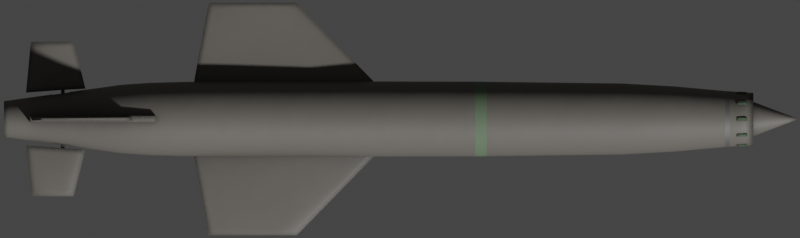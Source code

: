 # Source: p700.blend  (saved by Blender 2.93.20; exported with 4.5.12 LTS)
import bpy
from mathutils import Matrix  # noqa: F401  (used for matrix-valued properties, if any)

bpy.ops.wm.read_factory_settings(use_empty=True)
scene = bpy.context.scene
scene.name = 'Scene'

# ---- collections
col_collection = bpy.data.collections.new('Collection'); scene.collection.children.link(col_collection)

# ---- materials (node trees are filled in below, after node groups)
mat_main = bpy.data.materials.new('Main')
mat_main_stripe = bpy.data.materials.new('Main Stripe')
mat_main_metal_stripe = bpy.data.materials.new('Main Metal Stripe')

# ---- node groups
ng_mk48_shader = bpy.data.node_groups.new('Mk48 Shader', 'ShaderNodeTree')
_s = ng_mk48_shader.interface.new_socket(name='BSDF', in_out='OUTPUT', socket_type='NodeSocketShader')
_s = ng_mk48_shader.interface.new_socket(name='Color', in_out='INPUT', socket_type='NodeSocketColor')
_s.default_value = (0.2529, 0.2529, 0.2529, 1.0)
_s = ng_mk48_shader.interface.new_socket(name='Roughness', in_out='INPUT', socket_type='NodeSocketFloat')
_s.subtype = 'FACTOR'
_s.default_value = 0.5
_s.min_value = 0.0
_s.max_value = 1.0
_s = ng_mk48_shader.interface.new_socket(name='Metallic', in_out='INPUT', socket_type='NodeSocketFloat')
_s.subtype = 'FACTOR'
_s.default_value = 1.0
_s.min_value = 0.0
_s.max_value = 1.0
_N = ng_mk48_shader.nodes; _L = ng_mk48_shader.links
n0 = _N.new('NodeGroupOutput'); n0.name = 'Group Output'; n0.location = (421, 0)
n1 = _N.new('ShaderNodeBsdfPrincipled'); n1.name = 'Principled BSDF'; n1.location = (131, 46)
n1.distribution = 'GGX'
n1.subsurface_method = 'BURLEY'
n1.inputs[3].default_value = 1.45
n1.inputs[27].default_value = (0.0, 0.0, 0.0, 1.0)
n1.inputs[28].default_value = 1.0
n2 = _N.new('ShaderNodeAmbientOcclusion'); n2.name = 'Ambient Occlusion'; n2.location = (-85, 128)
n2.samples = 8
n3 = _N.new('ShaderNodeBevel'); n3.name = 'Bevel'; n3.location = (-265, -248)
n3.inputs[0].default_value = 0.1
n4 = _N.new('NodeGroupInput'); n4.name = 'Mk48 Shader'; n4.location = (-468, -27)
n5 = _N.new('ShaderNodeNewGeometry'); n5.name = 'Geometry'; n5.location = (-875, -245)
n6 = _N.new('ShaderNodeBump'); n6.name = 'Bump'; n6.location = (-470, -299)
n6.inputs[0].default_value = 0.01
n6.inputs[1].default_value = 1.0
n6.inputs[2].default_value = 1.0
n7 = _N.new('ShaderNodeTexNoise'); n7.name = 'Noise Texture'; n7.location = (-671, -234)
n7.inputs[2].default_value = 2.0
_L.new(n1.outputs[0], n0.inputs[0])
_L.new(n2.outputs[0], n1.inputs[0])
_L.new(n4.outputs[0], n2.inputs[0])
_L.new(n4.outputs[1], n1.inputs[2])
_L.new(n4.outputs[2], n1.inputs[1])
_L.new(n3.outputs[0], n2.inputs[2])
_L.new(n5.outputs[0], n7.inputs[0])
_L.new(n7.outputs[0], n6.inputs[3])
_L.new(n6.outputs[0], n3.inputs[1])
_L.new(n3.outputs[0], n1.inputs[5])
n0.is_active_output = True
ng_auto_smooth = bpy.data.node_groups.new('Auto Smooth', 'GeometryNodeTree')
_s = ng_auto_smooth.interface.new_socket(name='Geometry', in_out='OUTPUT', socket_type='NodeSocketGeometry')
_s = ng_auto_smooth.interface.new_socket(name='Geometry', in_out='INPUT', socket_type='NodeSocketGeometry')
_s = ng_auto_smooth.interface.new_socket(name='Angle', in_out='INPUT', socket_type='NodeSocketFloat')
_s.subtype = 'ANGLE'
_s.min_value = 0.0
_s.max_value = 3.142
ng_auto_smooth.is_modifier = True
_N = ng_auto_smooth.nodes; _L = ng_auto_smooth.links
n0 = _N.new('NodeGroupOutput'); n0.name = 'Group Output'; n0.location = (480, -100)
n1 = _N.new('NodeGroupInput'); n1.name = 'Group Input'; n1.location = (-420, -300)
n2 = _N.new('NodeGroupInput'); n2.name = 'Group Input.001'; n2.location = (-60, -100)
n3 = _N.new('GeometryNodeSetShadeSmooth'); n3.name = 'Set Shade Smooth'; n3.location = (120, -100)
n3.domain = 'EDGE'
n4 = _N.new('GeometryNodeSetShadeSmooth'); n4.name = 'Set Shade Smooth.001'; n4.location = (300, -100)
n5 = _N.new('GeometryNodeInputMeshEdgeAngle'); n5.name = 'Edge Angle'; n5.location = (-420, -220)
n6 = _N.new('GeometryNodeInputEdgeSmooth'); n6.name = 'Is Edge Smooth'; n6.location = (-60, -160)
n7 = _N.new('GeometryNodeInputShadeSmooth'); n7.name = 'Is Face Smooth'; n7.location = (-240, -340)
n8 = _N.new('FunctionNodeBooleanMath'); n8.name = 'Boolean Math'; n8.location = (-60, -220)
n9 = _N.new('FunctionNodeCompare'); n9.name = 'Compare'; n9.location = (-240, -180)
n9.operation = 'LESS_EQUAL'
_L.new(n5.outputs[0], n9.inputs[0])
_L.new(n4.outputs[0], n0.inputs[0])
_L.new(n1.outputs[1], n9.inputs[1])
_L.new(n9.outputs[0], n8.inputs[0])
_L.new(n7.outputs[0], n8.inputs[1])
_L.new(n2.outputs[0], n3.inputs[0])
_L.new(n6.outputs[0], n3.inputs[1])
_L.new(n3.outputs[0], n4.inputs[0])
_L.new(n8.outputs[0], n3.inputs[2])
n0.is_active_output = True

# ---- material node trees
mat_main.use_nodes = True; mat_main.node_tree.nodes.clear()
_N = mat_main.node_tree.nodes; _L = mat_main.node_tree.links
n0 = _N.new('ShaderNodeOutputMaterial'); n0.name = 'Material Output'; n0.location = (300, 300)
n1 = _N.new('ShaderNodeGroup'); n1.name = 'Mk48 Shader'; n1.location = (95, 311)
n1.label = 'Mk48 Shader'
n1.node_tree = ng_mk48_shader
n1.inputs[0].default_value = (0.1359, 0.1273, 0.1127, 0.0)
n1.inputs[1].default_value = 0.6
n1.inputs[2].default_value = 0.0
_L.new(n1.outputs[0], n0.inputs[0])
n0.is_active_output = True
mat_main_stripe.use_nodes = True; mat_main_stripe.node_tree.nodes.clear()
_N = mat_main_stripe.node_tree.nodes; _L = mat_main_stripe.node_tree.links
n0 = _N.new('ShaderNodeOutputMaterial'); n0.name = 'Material Output'; n0.location = (300, 300)
n1 = _N.new('ShaderNodeGroup'); n1.name = 'Mk48 Shader'; n1.location = (95, 311)
n1.label = 'Mk48 Shader'
n1.node_tree = ng_mk48_shader
n1.inputs[0].default_value = (0.1204, 0.1789, 0.1084, 0.0)
n1.inputs[1].default_value = 0.7
n1.inputs[2].default_value = 0.0
_L.new(n1.outputs[0], n0.inputs[0])
n0.is_active_output = True
mat_main_metal_stripe.use_nodes = True; mat_main_metal_stripe.node_tree.nodes.clear()
_N = mat_main_metal_stripe.node_tree.nodes; _L = mat_main_metal_stripe.node_tree.links
n0 = _N.new('ShaderNodeOutputMaterial'); n0.name = 'Material Output'; n0.location = (300, 300)
n1 = _N.new('ShaderNodeGroup'); n1.name = 'Mk48 Shader'; n1.location = (95, 311)
n1.label = 'Mk48 Shader'
n1.node_tree = ng_mk48_shader
n1.inputs[0].default_value = (0.2019, 0.2019, 0.2019, 0.0)
n1.inputs[1].default_value = 0.7
n1.inputs[2].default_value = 0.8
_L.new(n1.outputs[0], n0.inputs[0])
n0.is_active_output = True

# ---- world
world_world = bpy.data.worlds.new('World'); scene.world = world_world
world_world.use_sun_shadow = False
world_world.sun_shadow_jitter_overblur = 0.0

# ---- cameras
cam_camera = bpy.data.cameras.new('Camera')
cam_camera.type = 'ORTHO'
cam_camera.clip_end = 100.0
cam_camera.ortho_scale = 10.1

# ---- meshes
me_cylinder = bpy.data.meshes.new('Cylinder')
me_cylinder.from_pydata([(1.216e-08, 0.2263, -5.0), (9.749e-10, 0.01162, 5.0), (0.04415, 0.2219, -5.0), (0.002267, 0.0114, 5.0), (0.08659, 0.2091, -5.0), (0.004447, 0.01074, 5.0), (0.1257, 0.1881, -5.0), (0.006456, 0.009663, 5.0), (0.16, 0.16, -5.0), (0.008217, 0.008217, 5.0), (0.1881, 0.1257, -5.0), (0.009662, 0.006456, 5.0), (0.2091, 0.08659, -5.0), (0.01074, 0.004447, 5.0), (0.2219, 0.04415, -5.0), (0.0114, 0.002267, 5.0), (0.2263, 8.153e-08, -5.0), (0.01162, 1.349e-07, 5.0), (0.2219, -0.04415, -5.0), (0.0114, -0.002267, 5.0), (0.2091, -0.08659, -5.0), (0.01074, -0.004447, 5.0), (0.1881, -0.1257, -5.0), (0.009662, -0.006456, 5.0), (0.16, -0.16, -5.0), (0.008217, -0.008217, 5.0), (0.1257, -0.1881, -5.0), (0.006456, -0.009662, 5.0), (0.08659, -0.2091, -5.0), (0.004447, -0.01074, 5.0), (0.04415, -0.2219, -5.0), (0.002267, -0.0114, 5.0), (-6.157e-08, -0.2263, -5.0), (-2.812e-09, -0.01162, 5.0), (-0.04415, -0.2219, -5.0), (-0.002267, -0.0114, 5.0), (-0.08659, -0.2091, -5.0), (-0.004447, -0.01074, 5.0), (-0.1257, -0.1881, -5.0), (-0.006456, -0.009662, 5.0), (-0.16, -0.16, -5.0), (-0.008217, -0.008217, 5.0), (-0.1881, -0.1257, -5.0), (-0.009662, -0.006456, 5.0), (-0.2091, -0.08659, -5.0), (-0.01074, -0.004447, 5.0), (-0.2219, -0.04415, -5.0), (-0.0114, -0.002267, 5.0), (-0.2263, 2.829e-07, -5.0), (-0.01162, 1.453e-07, 5.0), (-0.2219, 0.04415, -5.0), (-0.0114, 0.002267, 5.0), (-0.2091, 0.08659, -5.0), (-0.01074, 0.004447, 5.0), (-0.1881, 0.1257, -5.0), (-0.009662, 0.006456, 5.0), (-0.16, 0.16, -5.0), (-0.008217, 0.008217, 5.0), (-0.1257, 0.1881, -5.0), (-0.006456, 0.009663, 5.0), (-0.08659, 0.2091, -5.0), (-0.004447, 0.01074, 5.0), (-0.04414, 0.2219, -5.0), (-0.002267, 0.0114, 5.0), (-5.114e-09, 0.4721, 0.9515), (0.09211, 0.4631, 0.9515), (0.1807, 0.4362, 0.9515), (0.2623, 0.3926, 0.9515), (0.3338, 0.3338, 0.9515), (0.3926, 0.2623, 0.9515), (0.4362, 0.1807, 0.9515), (0.4631, 0.09211, 0.9515), (0.4721, 2.024e-08, 0.9515), (0.4631, -0.09211, 0.9515), (0.4362, -0.1807, 0.9515), (0.3926, -0.2623, 0.9515), (0.3338, -0.3338, 0.9515), (0.2623, -0.3926, 0.9515), (0.1807, -0.4362, 0.9515), (0.09211, -0.4631, 0.9515), (-1.59e-07, -0.4721, 0.9515), (-0.09211, -0.4631, 0.9515), (-0.1807, -0.4362, 0.9515), (-0.2623, -0.3926, 0.9515), (-0.3338, -0.3338, 0.9515), (-0.3926, -0.2623, 0.9515), (-0.4362, -0.1807, 0.9515), (-0.4631, -0.09211, 0.9515), (-0.4721, 4.405e-07, 0.9515), (-0.4631, 0.09211, 0.9515), (-0.4362, 0.1807, 0.9515), (-0.3926, 0.2623, 0.9515), (-0.3338, 0.3338, 0.9515), (-0.2623, 0.3926, 0.9515), (-0.1807, 0.4362, 0.9515), (-0.09211, 0.4631, 0.9515), (-1.391e-09, 0.4486, 2.807), (0.08751, 0.44, 2.807), (0.1717, 0.4144, 2.807), (0.2492, 0.373, 2.807), (0.3172, 0.3172, 2.807), (0.373, 0.2492, 2.807), (0.4144, 0.1717, 2.807), (0.44, 0.08751, 2.807), (0.4486, 2.622e-08, 2.807), (0.44, -0.08751, 2.807), (0.4144, -0.1717, 2.807), (0.373, -0.2492, 2.807), (0.3172, -0.3172, 2.807), (0.2492, -0.373, 2.807), (0.1717, -0.4144, 2.807), (0.08751, -0.44, 2.807), (-1.476e-07, -0.4486, 2.807), (-0.08752, -0.44, 2.807), (-0.1717, -0.4144, 2.807), (-0.2492, -0.373, 2.807), (-0.3172, -0.3172, 2.807), (-0.373, -0.2492, 2.807), (-0.4144, -0.1717, 2.807), (-0.44, -0.08751, 2.807), (-0.4486, 4.255e-07, 2.807), (-0.44, 0.08752, 2.807), (-0.4144, 0.1717, 2.807), (-0.373, 0.2492, 2.807), (-0.3172, 0.3172, 2.807), (-0.2492, 0.373, 2.807), (-0.1717, 0.4144, 2.807), (-0.08751, 0.44, 2.807), (6.545e-09, 0.354, 4.104), (0.06906, 0.3472, 4.104), (0.1355, 0.3271, 4.104), (0.1967, 0.2944, 4.104), (0.2503, 0.2503, 4.104), (0.2944, 0.1967, 4.104), (0.3271, 0.1355, 4.104), (0.3472, 0.06906, 4.104), (0.354, 5.027e-08, 4.104), (0.3472, -0.06906, 4.104), (0.3271, -0.1355, 4.104), (0.2944, -0.1967, 4.104), (0.2503, -0.2503, 4.104), (0.1967, -0.2944, 4.104), (0.1355, -0.3271, 4.104), (0.06906, -0.3472, 4.104), (-1.088e-07, -0.354, 4.104), (-0.06906, -0.3472, 4.104), (-0.1355, -0.3271, 4.104), (-0.1967, -0.2944, 4.104), (-0.2503, -0.2503, 4.104), (-0.2944, -0.1967, 4.104), (-0.3271, -0.1355, 4.104), (-0.3472, -0.06906, 4.104), (-0.354, 3.654e-07, 4.104), (-0.3472, 0.06907, 4.104), (-0.3271, 0.1355, 4.104), (-0.2944, 0.1967, 4.104), (-0.2503, 0.2503, 4.104), (-0.1967, 0.2944, 4.104), (-0.1355, 0.3271, 4.104), (-0.06906, 0.3472, 4.104), (4.242e-09, 0.2124, 4.474), (0.04144, 0.2083, 4.474), (0.08129, 0.1963, 4.474), (0.118, 0.1766, 4.474), (0.1502, 0.1502, 4.474), (0.1766, 0.118, 4.474), (0.1963, 0.08129, 4.474), (0.2083, 0.04144, 4.474), (0.2124, 8.528e-08, 4.474), (0.2083, -0.04144, 4.474), (0.1963, -0.08129, 4.474), (0.1766, -0.118, 4.474), (0.1502, -0.1502, 4.474), (0.118, -0.1766, 4.474), (0.08129, -0.1963, 4.474), (0.04144, -0.2083, 4.474), (-6.498e-08, -0.2124, 4.474), (-0.04144, -0.2083, 4.474), (-0.08129, -0.1963, 4.474), (-0.118, -0.1766, 4.474), (-0.1502, -0.1502, 4.474), (-0.1766, -0.118, 4.474), (-0.1963, -0.08129, 4.474), (-0.2083, -0.04144, 4.474), (-0.2124, 2.744e-07, 4.474), (-0.2083, 0.04144, 4.474), (-0.1963, 0.08129, 4.474), (-0.1766, 0.118, 4.474), (-0.1502, 0.1502, 4.474), (-0.118, 0.1766, 4.474), (-0.08129, 0.1963, 4.474), (-0.04144, 0.2083, 4.474), (0.06426, 0.323, 4.462), (0.126, 0.3043, 4.462), (0.183, 0.2739, 4.462), (0.2329, 0.2329, 4.462), (0.2739, 0.183, 4.462), (0.3043, 0.126, 4.462), (0.323, 0.06426, 4.462), (0.3294, 5.252e-08, 4.462), (0.323, -0.06426, 4.462), (0.3043, -0.126, 4.462), (0.2739, -0.183, 4.462), (0.2329, -0.2329, 4.462), (0.183, -0.2739, 4.462), (0.126, -0.3043, 4.462), (0.06426, -0.323, 4.462), (-1.097e-07, -0.3294, 4.462), (-0.06426, -0.323, 4.462), (-0.126, -0.3043, 4.462), (-0.183, -0.2739, 4.462), (-0.2329, -0.2329, 4.462), (-0.2739, -0.183, 4.462), (-0.3043, -0.126, 4.462), (-0.323, -0.06425, 4.462), (-0.3294, 3.457e-07, 4.462), (-0.323, 0.06426, 4.462), (-0.3043, 0.126, 4.462), (-0.2739, 0.183, 4.462), (-0.2329, 0.2329, 4.462), (-0.183, 0.2739, 4.462), (-0.126, 0.3043, 4.462), (-0.06425, 0.323, 4.462), (-2.35e-09, 0.3294, 4.462), (0.09311, 0.4681, -2.03), (0.1826, 0.4409, -2.03), (0.2651, 0.3968, -2.03), (0.3375, 0.3375, -2.03), (0.3968, 0.2651, -2.03), (0.4409, 0.1826, -2.03), (0.4681, 0.09311, -2.03), (0.4773, 1.962e-08, -2.03), (0.4681, -0.09311, -2.03), (0.4409, -0.1826, -2.03), (0.3968, -0.2651, -2.03), (0.3375, -0.3375, -2.03), (0.2651, -0.3968, -2.03), (0.1826, -0.4409, -2.03), (0.09311, -0.4681, -2.03), (-1.602e-07, -0.4773, -2.03), (-0.09311, -0.4681, -2.03), (-0.1826, -0.4409, -2.03), (-0.2651, -0.3968, -2.03), (-0.3375, -0.3375, -2.03), (-0.3968, -0.2651, -2.03), (-0.4409, -0.1826, -2.03), (-0.4681, -0.09311, -2.03), (-0.4773, 4.444e-07, -2.03), (-0.4681, 0.09311, -2.03), (-0.4409, 0.1826, -2.03), (-0.3968, 0.2651, -2.03), (-0.3375, 0.3375, -2.03), (-0.2651, 0.3968, -2.03), (-0.1826, 0.4409, -2.03), (-0.09311, 0.4681, -2.03), (-4.707e-09, 0.4773, -2.03), (0.08437, 0.4242, -3.515), (0.1655, 0.3996, -3.515), (0.2403, 0.3596, -3.515), (0.3058, 0.3058, -3.515), (0.3596, 0.2403, -3.515), (0.3996, 0.1655, -3.515), (0.4242, 0.08437, -3.515), (0.4325, 3.141e-08, -3.515), (0.4242, -0.08437, -3.515), (0.3996, -0.1655, -3.515), (0.3596, -0.2403, -3.515), (0.3058, -0.3058, -3.515), (0.2403, -0.3596, -3.515), (0.1655, -0.3996, -3.515), (0.08437, -0.4242, -3.515), (-1.445e-07, -0.4325, -3.515), (-0.08437, -0.4242, -3.515), (-0.1655, -0.3996, -3.515), (-0.2403, -0.3596, -3.515), (-0.3058, -0.3058, -3.515), (-0.3596, -0.2403, -3.515), (-0.3996, -0.1655, -3.515), (-0.4242, -0.08437, -3.515), (-0.4325, 4.164e-07, -3.515), (-0.4242, 0.08437, -3.515), (-0.3996, 0.1655, -3.515), (-0.3596, 0.2403, -3.515), (-0.3058, 0.3058, -3.515), (-0.2403, 0.3596, -3.515), (-0.1655, 0.3996, -3.515), (-0.08437, 0.4242, -3.515), (-3.528e-09, 0.4325, -3.515), (-4.896e-09, 0.4677, -2.772), (0.09125, 0.4588, -2.772), (0.179, 0.4321, -2.772), (0.2599, 0.3889, -2.772), (0.3307, 0.3307, -2.772), (0.3889, 0.2599, -2.772), (0.4321, 0.179, -2.772), (0.4588, 0.09125, -2.772), (0.4677, 2.252e-08, -2.772), (0.4588, -0.09125, -2.772), (0.4321, -0.179, -2.772), (0.3889, -0.2599, -2.772), (0.3307, -0.3307, -2.772), (0.2599, -0.3889, -2.772), (0.179, -0.4321, -2.772), (0.09125, -0.4588, -2.772), (-1.573e-07, -0.4677, -2.772), (-0.09125, -0.4588, -2.772), (-0.179, -0.4321, -2.772), (-0.2599, -0.3889, -2.772), (-0.3307, -0.3307, -2.772), (-0.3889, -0.2599, -2.772), (-0.4321, -0.179, -2.772), (-0.4588, -0.09125, -2.772), (-0.4677, 4.389e-07, -2.772), (-0.4588, 0.09125, -2.772), (-0.4321, 0.179, -2.772), (-0.3889, 0.2599, -2.772), (-0.3307, 0.3307, -2.772), (-0.2599, 0.3889, -2.772), (-0.179, 0.4321, -2.772), (-0.09125, 0.4588, -2.772), (1.017e-08, 0.2709, 4.257), (0.05285, 0.2657, 4.257), (0.1037, 0.2503, 4.257), (0.1505, 0.2252, 4.257), (0.1916, 0.1916, 4.257), (0.2252, 0.1505, 4.257), (0.2503, 0.1037, 4.257), (0.2657, 0.05285, 4.257), (0.2709, 6.89e-08, 4.257), (0.2657, -0.05285, 4.257), (0.2503, -0.1037, 4.257), (0.2252, -0.1505, 4.257), (0.1916, -0.1916, 4.257), (0.1505, -0.2252, 4.257), (0.1037, -0.2503, 4.257), (0.05285, -0.2657, 4.257), (-7.81e-08, -0.2709, 4.257), (-0.05285, -0.2657, 4.257), (-0.1037, -0.2503, 4.257), (-0.1505, -0.2252, 4.257), (-0.1916, -0.1916, 4.257), (-0.2252, -0.1505, 4.257), (-0.2503, -0.1037, 4.257), (-0.2657, -0.05285, 4.257), (-0.2709, 3.1e-07, 4.257), (-0.2657, 0.05285, 4.257), (-0.2503, 0.1037, 4.257), (-0.2252, 0.1505, 4.257), (-0.1916, 0.1916, 4.257), (-0.1505, 0.2252, 4.257), (-0.1037, 0.2503, 4.257), (-0.05285, 0.2657, 4.257), (0.08049, 0.4046, 3.455), (0.1579, 0.3812, 3.455), (0.2292, 0.343, 3.455), (0.2917, 0.2917, 3.455), (0.343, 0.2292, 3.455), (0.3812, 0.1579, 3.455), (0.4046, 0.08049, 3.455), (0.4126, 3.545e-08, 3.455), (0.4046, -0.08049, 3.455), (0.3812, -0.1579, 3.455), (0.343, -0.2292, 3.455), (0.2917, -0.2917, 3.455), (0.2292, -0.343, 3.455), (0.1579, -0.3812, 3.455), (0.08049, -0.4046, 3.455), (-1.328e-07, -0.4126, 3.455), (-0.08049, -0.4046, 3.455), (-0.1579, -0.3812, 3.455), (-0.2292, -0.343, 3.455), (-0.2917, -0.2917, 3.455), (-0.343, -0.2292, 3.455), (-0.3812, -0.1579, 3.455), (-0.4046, -0.08049, 3.455), (-0.4126, 4.027e-07, 3.455), (-0.4046, 0.08049, 3.455), (-0.3812, 0.1579, 3.455), (-0.343, 0.2292, 3.455), (-0.2917, 0.2917, 3.455), (-0.2292, 0.343, 3.455), (-0.1579, 0.3812, 3.455), (-0.08049, 0.4046, 3.455), (1.656e-09, 0.4126, 3.455), (0.08922, 0.4486, -3.144), (0.175, 0.4225, -3.144), (0.2541, 0.3803, -3.144), (0.3234, 0.3234, -3.144), (0.3803, 0.2541, -3.144), (0.4225, 0.175, -3.144), (0.4486, 0.08922, -3.144), (0.4573, 2.53e-08, -3.144), (0.4486, -0.08922, -3.144), (0.4225, -0.175, -3.144), (0.3803, -0.2541, -3.144), (0.3234, -0.3234, -3.144), (0.2541, -0.3803, -3.144), (0.175, -0.4225, -3.144), (0.08922, -0.4486, -3.144), (-1.539e-07, -0.4573, -3.144), (-0.08922, -0.4486, -3.144), (-0.175, -0.4225, -3.144), (-0.2541, -0.3803, -3.144), (-0.3234, -0.3234, -3.144), (-0.3803, -0.2541, -3.144), (-0.4225, -0.175, -3.144), (-0.4486, -0.08922, -3.144), (-0.4573, 4.324e-07, -3.144), (-0.4486, 0.08922, -3.144), (-0.4225, 0.175, -3.144), (-0.3803, 0.2541, -3.144), (-0.3234, 0.3234, -3.144), (-0.2541, 0.3803, -3.144), (-0.175, 0.4225, -3.144), (-0.08922, 0.4486, -3.144), (-4.831e-09, 0.4573, -3.144), (0.09175, 0.4613, 1.094), (0.18, 0.4345, 1.094), (0.2613, 0.3911, 1.094), (0.3326, 0.3326, 1.094), (0.3911, 0.2613, 1.094), (0.4345, 0.18, 1.094), (0.4613, 0.09175, 1.094), (0.4703, 2.069e-08, 1.094), (0.4613, -0.09175, 1.094), (0.4345, -0.18, 1.094), (0.3911, -0.2613, 1.094), (0.3326, -0.3326, 1.094), (0.2613, -0.3911, 1.094), (0.18, -0.4345, 1.094), (0.09175, -0.4613, 1.094), (-1.581e-07, -0.4703, 1.094), (-0.09176, -0.4613, 1.094), (-0.18, -0.4345, 1.094), (-0.2613, -0.3911, 1.094), (-0.3326, -0.3326, 1.094), (-0.3911, -0.2613, 1.094), (-0.4345, -0.18, 1.094), (-0.4613, -0.09175, 1.094), (-0.4703, 4.393e-07, 1.094), (-0.4613, 0.09176, 1.094), (-0.4345, 0.18, 1.094), (-0.3911, 0.2613, 1.094), (-0.3326, 0.3326, 1.094), (-0.2613, 0.3911, 1.094), (-0.18, 0.4345, 1.094), (-0.09175, 0.4613, 1.094), (-4.829e-09, 0.4703, 1.094), (0.06826, 0.3432, 4.163), (0.1339, 0.3233, 4.163), (0.1944, 0.2909, 4.163), (0.2474, 0.2474, 4.163), (0.2909, 0.1944, 4.163), (0.3233, 0.1339, 4.163), (0.3432, 0.06826, 4.163), (0.3499, 5.064e-08, 4.163), (0.3432, -0.06826, 4.163), (0.3233, -0.1339, 4.163), (0.2909, -0.1944, 4.163), (0.2474, -0.2474, 4.163), (0.1944, -0.2909, 4.163), (0.1339, -0.3233, 4.163), (0.06826, -0.3432, 4.163), (-1.09e-07, -0.3499, 4.163), (-0.06826, -0.3432, 4.163), (-0.1339, -0.3233, 4.163), (-0.1944, -0.2909, 4.163), (-0.2474, -0.2474, 4.163), (-0.2909, -0.1944, 4.163), (-0.3233, -0.1339, 4.163), (-0.3432, -0.06826, 4.163), (-0.3499, 3.621e-07, 4.163), (-0.3432, 0.06826, 4.163), (-0.3233, 0.1339, 4.163), (-0.2909, 0.1944, 4.163), (-0.2474, 0.2474, 4.163), (-0.1944, 0.2909, 4.163), (-0.1339, 0.3233, 4.163), (-0.06826, 0.3432, 4.163), (5.065e-09, 0.3499, 4.163)], [], [(160, 1, 3, 161), (161, 3, 5, 162), (162, 5, 7, 163), (163, 7, 9, 164), (164, 9, 11, 165), (165, 11, 13, 166), (166, 13, 15, 167), (167, 15, 17, 168), (168, 17, 19, 169), (169, 19, 21, 170), (170, 21, 23, 171), (171, 23, 25, 172), (172, 25, 27, 173), (173, 27, 29, 174), (174, 29, 31, 175), (175, 31, 33, 176), (176, 33, 35, 177), (177, 35, 37, 178), (178, 37, 39, 179), (179, 39, 41, 180), (180, 41, 43, 181), (181, 43, 45, 182), (182, 45, 47, 183), (183, 47, 49, 184), (184, 49, 51, 185), (185, 51, 53, 186), (186, 53, 55, 187), (187, 55, 57, 188), (188, 57, 59, 189), (189, 59, 61, 190), (3, 1, 63, 61, 59, 57, 55, 53, 51, 49, 47, 45, 43, 41, 39, 37, 35, 33, 31, 29, 27, 25, 23, 21, 19, 17, 15, 13, 11, 9, 7, 5), (190, 61, 63, 191), (191, 63, 1, 160), (0, 2, 4, 6, 8, 10, 12, 14, 16, 18, 20, 22, 24, 26, 28, 30, 32, 34, 36, 38, 40, 42, 44, 46, 48, 50, 52, 54, 56, 58, 60, 62), (254, 95, 64, 255), (253, 94, 95, 254), (252, 93, 94, 253), (251, 92, 93, 252), (250, 91, 92, 251), (249, 90, 91, 250), (248, 89, 90, 249), (247, 88, 89, 248), (246, 87, 88, 247), (245, 86, 87, 246), (244, 85, 86, 245), (243, 84, 85, 244), (242, 83, 84, 243), (241, 82, 83, 242), (240, 81, 82, 241), (239, 80, 81, 240), (238, 79, 80, 239), (237, 78, 79, 238), (236, 77, 78, 237), (235, 76, 77, 236), (234, 75, 76, 235), (233, 74, 75, 234), (232, 73, 74, 233), (231, 72, 73, 232), (230, 71, 72, 231), (229, 70, 71, 230), (228, 69, 70, 229), (227, 68, 69, 228), (226, 67, 68, 227), (225, 66, 67, 226), (224, 65, 66, 225), (255, 64, 65, 224), (446, 127, 96, 447), (445, 126, 127, 446), (444, 125, 126, 445), (443, 124, 125, 444), (442, 123, 124, 443), (441, 122, 123, 442), (440, 121, 122, 441), (439, 120, 121, 440), (438, 119, 120, 439), (437, 118, 119, 438), (436, 117, 118, 437), (435, 116, 117, 436), (434, 115, 116, 435), (433, 114, 115, 434), (432, 113, 114, 433), (431, 112, 113, 432), (430, 111, 112, 431), (429, 110, 111, 430), (428, 109, 110, 429), (427, 108, 109, 428), (426, 107, 108, 427), (425, 106, 107, 426), (424, 105, 106, 425), (423, 104, 105, 424), (422, 103, 104, 423), (421, 102, 103, 422), (420, 101, 102, 421), (419, 100, 101, 420), (418, 99, 100, 419), (417, 98, 99, 418), (416, 97, 98, 417), (447, 96, 97, 416), (382, 159, 128, 383), (381, 158, 159, 382), (380, 157, 158, 381), (379, 156, 157, 380), (378, 155, 156, 379), (377, 154, 155, 378), (376, 153, 154, 377), (375, 152, 153, 376), (374, 151, 152, 375), (373, 150, 151, 374), (372, 149, 150, 373), (371, 148, 149, 372), (370, 147, 148, 371), (369, 146, 147, 370), (368, 145, 146, 369), (367, 144, 145, 368), (366, 143, 144, 367), (365, 142, 143, 366), (364, 141, 142, 365), (363, 140, 141, 364), (362, 139, 140, 363), (361, 138, 139, 362), (360, 137, 138, 361), (359, 136, 137, 360), (358, 135, 136, 359), (357, 134, 135, 358), (356, 133, 134, 357), (355, 132, 133, 356), (354, 131, 132, 355), (353, 130, 131, 354), (352, 129, 130, 353), (383, 128, 129, 352), (351, 191, 160, 320), (350, 190, 191, 351), (349, 189, 190, 350), (348, 188, 189, 349), (347, 187, 188, 348), (346, 186, 187, 347), (345, 185, 186, 346), (344, 184, 185, 345), (343, 183, 184, 344), (342, 182, 183, 343), (341, 181, 182, 342), (340, 180, 181, 341), (339, 179, 180, 340), (338, 178, 179, 339), (337, 177, 178, 338), (336, 176, 177, 337), (335, 175, 176, 336), (334, 174, 175, 335), (333, 173, 174, 334), (332, 172, 173, 333), (331, 171, 172, 332), (330, 170, 171, 331), (329, 169, 170, 330), (328, 168, 169, 329), (327, 167, 168, 328), (326, 166, 167, 327), (325, 165, 166, 326), (324, 164, 165, 325), (323, 163, 164, 324), (322, 162, 163, 323), (321, 161, 162, 322), (320, 160, 161, 321), (479, 223, 192, 448), (448, 192, 193, 449), (449, 193, 194, 450), (450, 194, 195, 451), (451, 195, 196, 452), (452, 196, 197, 453), (453, 197, 198, 454), (454, 198, 199, 455), (455, 199, 200, 456), (456, 200, 201, 457), (457, 201, 202, 458), (458, 202, 203, 459), (459, 203, 204, 460), (460, 204, 205, 461), (461, 205, 206, 462), (462, 206, 207, 463), (463, 207, 208, 464), (464, 208, 209, 465), (465, 209, 210, 466), (466, 210, 211, 467), (467, 211, 212, 468), (468, 212, 213, 469), (469, 213, 214, 470), (470, 214, 215, 471), (471, 215, 216, 472), (472, 216, 217, 473), (473, 217, 218, 474), (474, 218, 219, 475), (475, 219, 220, 476), (476, 220, 221, 477), (477, 221, 222, 478), (478, 222, 223, 479), (288, 255, 224, 289), (289, 224, 225, 290), (290, 225, 226, 291), (291, 226, 227, 292), (292, 227, 228, 293), (293, 228, 229, 294), (294, 229, 230, 295), (295, 230, 231, 296), (296, 231, 232, 297), (297, 232, 233, 298), (298, 233, 234, 299), (299, 234, 235, 300), (300, 235, 236, 301), (301, 236, 237, 302), (302, 237, 238, 303), (303, 238, 239, 304), (304, 239, 240, 305), (305, 240, 241, 306), (306, 241, 242, 307), (307, 242, 243, 308), (308, 243, 244, 309), (309, 244, 245, 310), (310, 245, 246, 311), (311, 246, 247, 312), (312, 247, 248, 313), (313, 248, 249, 314), (314, 249, 250, 315), (315, 250, 251, 316), (316, 251, 252, 317), (317, 252, 253, 318), (318, 253, 254, 319), (319, 254, 255, 288), (62, 286, 287, 0), (60, 285, 286, 62), (58, 284, 285, 60), (56, 283, 284, 58), (54, 282, 283, 56), (52, 281, 282, 54), (50, 280, 281, 52), (48, 279, 280, 50), (46, 278, 279, 48), (44, 277, 278, 46), (42, 276, 277, 44), (40, 275, 276, 42), (38, 274, 275, 40), (36, 273, 274, 38), (34, 272, 273, 36), (32, 271, 272, 34), (30, 270, 271, 32), (28, 269, 270, 30), (26, 268, 269, 28), (24, 267, 268, 26), (22, 266, 267, 24), (20, 265, 266, 22), (18, 264, 265, 20), (16, 263, 264, 18), (14, 262, 263, 16), (12, 261, 262, 14), (10, 260, 261, 12), (8, 259, 260, 10), (6, 258, 259, 8), (4, 257, 258, 6), (2, 256, 257, 4), (0, 287, 256, 2), (414, 319, 288, 415), (413, 318, 319, 414), (412, 317, 318, 413), (411, 316, 317, 412), (410, 315, 316, 411), (409, 314, 315, 410), (408, 313, 314, 409), (407, 312, 313, 408), (406, 311, 312, 407), (405, 310, 311, 406), (404, 309, 310, 405), (403, 308, 309, 404), (402, 307, 308, 403), (401, 306, 307, 402), (400, 305, 306, 401), (399, 304, 305, 400), (398, 303, 304, 399), (397, 302, 303, 398), (396, 301, 302, 397), (395, 300, 301, 396), (394, 299, 300, 395), (393, 298, 299, 394), (392, 297, 298, 393), (391, 296, 297, 392), (390, 295, 296, 391), (389, 294, 295, 390), (388, 293, 294, 389), (387, 292, 293, 388), (386, 291, 292, 387), (385, 290, 291, 386), (384, 289, 290, 385), (415, 288, 289, 384), (223, 320, 321, 192), (192, 321, 322, 193), (193, 322, 323, 194), (194, 323, 324, 195), (195, 324, 325, 196), (196, 325, 326, 197), (197, 326, 327, 198), (198, 327, 328, 199), (199, 328, 329, 200), (200, 329, 330, 201), (201, 330, 331, 202), (202, 331, 332, 203), (203, 332, 333, 204), (204, 333, 334, 205), (205, 334, 335, 206), (206, 335, 336, 207), (207, 336, 337, 208), (208, 337, 338, 209), (209, 338, 339, 210), (210, 339, 340, 211), (211, 340, 341, 212), (212, 341, 342, 213), (213, 342, 343, 214), (214, 343, 344, 215), (215, 344, 345, 216), (216, 345, 346, 217), (217, 346, 347, 218), (218, 347, 348, 219), (219, 348, 349, 220), (220, 349, 350, 221), (221, 350, 351, 222), (222, 351, 320, 223), (96, 383, 352, 97), (97, 352, 353, 98), (98, 353, 354, 99), (99, 354, 355, 100), (100, 355, 356, 101), (101, 356, 357, 102), (102, 357, 358, 103), (103, 358, 359, 104), (104, 359, 360, 105), (105, 360, 361, 106), (106, 361, 362, 107), (107, 362, 363, 108), (108, 363, 364, 109), (109, 364, 365, 110), (110, 365, 366, 111), (111, 366, 367, 112), (112, 367, 368, 113), (113, 368, 369, 114), (114, 369, 370, 115), (115, 370, 371, 116), (116, 371, 372, 117), (117, 372, 373, 118), (118, 373, 374, 119), (119, 374, 375, 120), (120, 375, 376, 121), (121, 376, 377, 122), (122, 377, 378, 123), (123, 378, 379, 124), (124, 379, 380, 125), (125, 380, 381, 126), (126, 381, 382, 127), (127, 382, 383, 96), (287, 415, 384, 256), (256, 384, 385, 257), (257, 385, 386, 258), (258, 386, 387, 259), (259, 387, 388, 260), (260, 388, 389, 261), (261, 389, 390, 262), (262, 390, 391, 263), (263, 391, 392, 264), (264, 392, 393, 265), (265, 393, 394, 266), (266, 394, 395, 267), (267, 395, 396, 268), (268, 396, 397, 269), (269, 397, 398, 270), (270, 398, 399, 271), (271, 399, 400, 272), (272, 400, 401, 273), (273, 401, 402, 274), (274, 402, 403, 275), (275, 403, 404, 276), (276, 404, 405, 277), (277, 405, 406, 278), (278, 406, 407, 279), (279, 407, 408, 280), (280, 408, 409, 281), (281, 409, 410, 282), (282, 410, 411, 283), (283, 411, 412, 284), (284, 412, 413, 285), (285, 413, 414, 286), (286, 414, 415, 287), (64, 447, 416, 65), (65, 416, 417, 66), (66, 417, 418, 67), (67, 418, 419, 68), (68, 419, 420, 69), (69, 420, 421, 70), (70, 421, 422, 71), (71, 422, 423, 72), (72, 423, 424, 73), (73, 424, 425, 74), (74, 425, 426, 75), (75, 426, 427, 76), (76, 427, 428, 77), (77, 428, 429, 78), (78, 429, 430, 79), (79, 430, 431, 80), (80, 431, 432, 81), (81, 432, 433, 82), (82, 433, 434, 83), (83, 434, 435, 84), (84, 435, 436, 85), (85, 436, 437, 86), (86, 437, 438, 87), (87, 438, 439, 88), (88, 439, 440, 89), (89, 440, 441, 90), (90, 441, 442, 91), (91, 442, 443, 92), (92, 443, 444, 93), (93, 444, 445, 94), (94, 445, 446, 95), (95, 446, 447, 64), (159, 478, 479, 128), (158, 477, 478, 159), (157, 476, 477, 158), (156, 475, 476, 157), (155, 474, 475, 156), (154, 473, 474, 155), (153, 472, 473, 154), (152, 471, 472, 153), (151, 470, 471, 152), (150, 469, 470, 151), (149, 468, 469, 150), (148, 467, 468, 149), (147, 466, 467, 148), (146, 465, 466, 147), (145, 464, 465, 146), (144, 463, 464, 145), (143, 462, 463, 144), (142, 461, 462, 143), (141, 460, 461, 142), (140, 459, 460, 141), (139, 458, 459, 140), (138, 457, 458, 139), (137, 456, 457, 138), (136, 455, 456, 137), (135, 454, 455, 136), (134, 453, 454, 135), (133, 452, 453, 134), (132, 451, 452, 133), (131, 450, 451, 132), (130, 449, 450, 131), (129, 448, 449, 130), (128, 479, 448, 129)])
me_cylinder.polygons.foreach_set('use_smooth', [True] * 450)
me_cylinder.polygons.foreach_set('material_index', [0, 0, 0, 0, 0, 0, 0, 0, 0, 0, 0, 0, 0, 0, 0, 0, 0, 0, 0, 0, 0, 0, 0, 0, 0, 0, 0, 0, 0, 0, 0, 0, 0, 0, 0, 0, 0, 0, 0, 0, 0, 0, 0, 0, 0, 0, 0, 0, 0, 0, 0, 0, 0, 0, 0, 0, 0, 0, 0, 0, 0, 0, 0, 0, 0, 0, 0, 0, 0, 0, 0, 0, 0, 0, 0, 0, 0, 0, 0, 0, 0, 0, 0, 0, 0, 0, 0, 0, 0, 0, 0, 0, 0, 0, 0, 0, 0, 0, 0, 0, 0, 0, 0, 0, 0, 0, 0, 0, 0, 0, 0, 0, 0, 0, 0, 0, 0, 0, 0, 0, 0, 0, 0, 0, 0, 0, 0, 0, 0, 0, 0, 0, 0, 0, 0, 0, 0, 0, 0, 0, 0, 0, 0, 0, 0, 0, 0, 0, 0, 0, 0, 0, 0, 0, 0, 0, 0, 0, 0, 0, 0, 0, 0, 0, 0, 0, 0, 0, 0, 0, 0, 0, 0, 0, 0, 0, 0, 0, 0, 0, 0, 0, 0, 0, 0, 0, 0, 0, 0, 0, 0, 0, 0, 0, 0, 0, 0, 0, 0, 0, 0, 0, 0, 0, 0, 0, 0, 0, 0, 0, 0, 0, 0, 0, 0, 0, 0, 0, 0, 0, 0, 0, 0, 0, 0, 0, 0, 0, 0, 0, 0, 0, 0, 0, 0, 0, 0, 0, 0, 0, 0, 0, 0, 0, 0, 0, 0, 0, 0, 0, 0, 0, 0, 0, 0, 0, 0, 0, 0, 0, 0, 0, 0, 0, 0, 0, 0, 0, 0, 0, 0, 0, 0, 0, 0, 0, 0, 0, 0, 0, 0, 0, 0, 0, 0, 0, 0, 0, 0, 0, 0, 0, 0, 0, 0, 0, 0, 0, 0, 0, 0, 0, 0, 0, 0, 0, 0, 0, 0, 0, 0, 0, 0, 0, 0, 0, 0, 0, 0, 0, 0, 0, 0, 0, 0, 0, 0, 0, 0, 0, 0, 0, 0, 0, 0, 0, 0, 0, 0, 0, 0, 0, 0, 0, 0, 0, 0, 0, 0, 0, 0, 0, 0, 0, 0, 0, 0, 0, 0, 0, 0, 0, 0, 0, 0, 0, 0, 0, 0, 0, 0, 0, 0, 0, 0, 0, 0, 0, 0, 0, 0, 0, 0, 0, 0, 0, 1, 1, 1, 1, 1, 1, 1, 1, 1, 1, 1, 1, 1, 1, 1, 1, 1, 1, 1, 1, 1, 1, 1, 1, 1, 1, 1, 1, 1, 1, 1, 1, 2, 2, 2, 2, 2, 2, 2, 2, 2, 2, 2, 2, 2, 2, 2, 2, 2, 2, 2, 2, 2, 2, 2, 2, 2, 2, 2, 2, 2, 2, 2, 2])
_uv = me_cylinder.uv_layers.new(name='UVMap')
_uv.uv.foreach_set('vector', [1.0, 0.9737, 1.0, 1.0, 0.9688, 1.0, 0.9688, 0.9737, 0.9688, 0.9737, 0.9688, 1.0, 0.9375, 1.0, 0.9375, 0.9737, 0.9375, 0.9737, 0.9375, 1.0, 0.9062, 1.0, 0.9062, 0.9737, 0.9062, 0.9737, 0.9062, 1.0, 0.875, 1.0, 0.875, 0.9737, 0.875, 0.9737, 0.875, 1.0, 0.8438, 1.0, 0.8437, 0.9737, 0.8437, 0.9737, 0.8438, 1.0, 0.8125, 1.0, 0.8125, 0.9737, 0.8125, 0.9737, 0.8125, 1.0, 0.7812, 1.0, 0.7813, 0.9737, 0.7813, 0.9737, 0.7812, 1.0, 0.75, 1.0, 0.75, 0.9737, 0.75, 0.9737, 0.75, 1.0, 0.7188, 1.0, 0.7188, 0.9737, 0.7188, 0.9737, 0.7188, 1.0, 0.6875, 1.0, 0.6875, 0.9737, 0.6875, 0.9737, 0.6875, 1.0, 0.6562, 1.0, 0.6562, 0.9737, 0.6562, 0.9737, 0.6562, 1.0, 0.625, 1.0, 0.625, 0.9737, 0.625, 0.9737, 0.625, 1.0, 0.5938, 1.0, 0.5938, 0.9737, 0.5938, 0.9737, 0.5938, 1.0, 0.5625, 1.0, 0.5625, 0.9737, 0.5625, 0.9737, 0.5625, 1.0, 0.5312, 1.0, 0.5312, 0.9737, 0.5312, 0.9737, 0.5312, 1.0, 0.5, 1.0, 0.5, 0.9737, 0.5, 0.9737, 0.5, 1.0, 0.4688, 1.0, 0.4688, 0.9737, 0.4688, 0.9737, 0.4688, 1.0, 0.4375, 1.0, 0.4375, 0.9737, 0.4375, 0.9737, 0.4375, 1.0, 0.4062, 1.0, 0.4062, 0.9737, 0.4062, 0.9737, 0.4062, 1.0, 0.375, 1.0, 0.375, 0.9737, 0.375, 0.9737, 0.375, 1.0, 0.3438, 1.0, 0.3437, 0.9737, 0.3437, 0.9737, 0.3438, 1.0, 0.3125, 1.0, 0.3125, 0.9737, 0.3125, 0.9737, 0.3125, 1.0, 0.2812, 1.0, 0.2812, 0.9737, 0.2812, 0.9737, 0.2812, 1.0, 0.25, 1.0, 0.25, 0.9737, 0.25, 0.9737, 0.25, 1.0, 0.2188, 1.0, 0.2188, 0.9737, 0.2188, 0.9737, 0.2188, 1.0, 0.1875, 1.0, 0.1875, 0.9737, 0.1875, 0.9737, 0.1875, 1.0, 0.1562, 1.0, 0.1562, 0.9737, 0.1562, 0.9737, 0.1562, 1.0, 0.125, 1.0, 0.125, 0.9737, 0.125, 0.9737, 0.125, 1.0, 0.09375, 1.0, 0.09375, 0.9737, 0.09375, 0.9737, 0.09375, 1.0, 0.0625, 1.0, 0.0625, 0.9737, 0.2968, 0.4854, 0.25, 0.49, 0.2032, 0.4854, 0.1582, 0.4717, 0.1167, 0.4496, 0.08029, 0.4197, 0.05045, 0.3833, 0.02827, 0.3418, 0.01461, 0.2968, 0.01, 0.25, 0.01461, 0.2032, 0.02827, 0.1582, 0.05045, 0.1167, 0.08029, 0.08029, 0.1167, 0.05045, 0.1582, 0.02827, 0.2032, 0.01461, 0.25, 0.01, 0.2968, 0.01461, 0.3418, 0.02827, 0.3833, 0.05045, 0.4197, 0.08029, 0.4496, 0.1167, 0.4717, 0.1582, 0.4854, 0.2032, 0.49, 0.25, 0.4854, 0.2968, 0.4717, 0.3418, 0.4496, 0.3833, 0.4197, 0.4197, 0.3833, 0.4496, 0.3418, 0.4717, 0.0625, 0.9737, 0.0625, 1.0, 0.03125, 1.0, 0.03125, 0.9737, 0.03125, 0.9737, 0.03125, 1.0, 0.0, 1.0, 0.0, 0.9737, 0.75, 0.49, 0.7968, 0.4854, 0.8418, 0.4717, 0.8833, 0.4496, 0.9197, 0.4197, 0.9496, 0.3833, 0.9717, 0.3418, 0.9854, 0.2968, 0.99, 0.25, 0.9854, 0.2032, 0.9717, 0.1582, 0.9496, 0.1167, 0.9197, 0.08029, 0.8833, 0.05045, 0.8418, 0.02827, 0.7968, 0.01461, 0.75, 0.01, 0.7032, 0.01461, 0.6582, 0.02827, 0.6167, 0.05045, 0.5803, 0.08029, 0.5504, 0.1167, 0.5283, 0.1582, 0.5146, 0.2032, 0.51, 0.25, 0.5146, 0.2968, 0.5283, 0.3418, 0.5504, 0.3833, 0.5803, 0.4197, 0.6167, 0.4496, 0.6582, 0.4717, 0.7032, 0.4854, 0.03125, 0.6485, 0.03125, 0.797, 0.0, 0.797, 0.0, 0.6485, 0.0625, 0.6485, 0.0625, 0.797, 0.03125, 0.797, 0.03125, 0.6485, 0.09375, 0.6485, 0.09375, 0.797, 0.0625, 0.797, 0.0625, 0.6485, 0.125, 0.6485, 0.125, 0.797, 0.09375, 0.797, 0.09375, 0.6485, 0.1562, 0.6485, 0.1562, 0.797, 0.125, 0.797, 0.125, 0.6485, 0.1875, 0.6485, 0.1875, 0.797, 0.1562, 0.797, 0.1562, 0.6485, 0.2188, 0.6485, 0.2188, 0.797, 0.1875, 0.797, 0.1875, 0.6485, 0.25, 0.6485, 0.25, 0.797, 0.2188, 0.797, 0.2188, 0.6485, 0.2812, 0.6485, 0.2812, 0.797, 0.25, 0.797, 0.25, 0.6485, 0.3125, 0.6485, 0.3125, 0.797, 0.2812, 0.797, 0.2812, 0.6485, 0.3438, 0.6485, 0.3438, 0.797, 0.3125, 0.797, 0.3125, 0.6485, 0.375, 0.6485, 0.375, 0.797, 0.3438, 0.797, 0.3438, 0.6485, 0.4062, 0.6485, 0.4062, 0.797, 0.375, 0.797, 0.375, 0.6485, 0.4375, 0.6485, 0.4375, 0.797, 0.4062, 0.797, 0.4062, 0.6485, 0.4688, 0.6485, 0.4688, 0.797, 0.4375, 0.797, 0.4375, 0.6485, 0.5, 0.6485, 0.5, 0.797, 0.4688, 0.797, 0.4688, 0.6485, 0.5312, 0.6485, 0.5312, 0.797, 0.5, 0.797, 0.5, 0.6485, 0.5625, 0.6485, 0.5625, 0.797, 0.5312, 0.797, 0.5312, 0.6485, 0.5938, 0.6485, 0.5938, 0.797, 0.5625, 0.797, 0.5625, 0.6485, 0.625, 0.6485, 0.625, 0.797, 0.5938, 0.797, 0.5938, 0.6485, 0.6562, 0.6485, 0.6562, 0.797, 0.625, 0.797, 0.625, 0.6485, 0.6875, 0.6485, 0.6875, 0.797, 0.6562, 0.797, 0.6562, 0.6485, 0.7188, 0.6485, 0.7188, 0.797, 0.6875, 0.797, 0.6875, 0.6485, 0.75, 0.6485, 0.75, 0.797, 0.7188, 0.797, 0.7188, 0.6485, 0.7812, 0.6485, 0.7813, 0.797, 0.75, 0.797, 0.75, 0.6485, 0.8125, 0.6485, 0.8125, 0.797, 0.7813, 0.797, 0.7812, 0.6485, 0.8438, 0.6485, 0.8438, 0.797, 0.8125, 0.797, 0.8125, 0.6485, 0.875, 0.6485, 0.875, 0.797, 0.8438, 0.797, 0.8438, 0.6485, 0.9062, 0.6485, 0.9063, 0.797, 0.875, 0.797, 0.875, 0.6485, 0.9375, 0.6485, 0.9375, 0.797, 0.9063, 0.797, 0.9062, 0.6485, 0.9688, 0.6485, 0.9688, 0.797, 0.9375, 0.797, 0.9375, 0.6485, 1.0, 0.6485, 1.0, 0.797, 0.9688, 0.797, 0.9688, 0.6485, 0.03125, 0.8042, 0.03125, 0.8907, 0.0, 0.8907, 0.0, 0.8042, 0.0625, 0.8042, 0.0625, 0.8907, 0.03125, 0.8907, 0.03125, 0.8042, 0.09375, 0.8042, 0.09375, 0.8907, 0.0625, 0.8907, 0.0625, 0.8042, 0.125, 0.8042, 0.125, 0.8907, 0.09375, 0.8907, 0.09375, 0.8042, 0.1562, 0.8042, 0.1562, 0.8907, 0.125, 0.8907, 0.125, 0.8042, 0.1875, 0.8042, 0.1875, 0.8907, 0.1562, 0.8907, 0.1562, 0.8042, 0.2188, 0.8042, 0.2188, 0.8907, 0.1875, 0.8907, 0.1875, 0.8042, 0.25, 0.8042, 0.25, 0.8907, 0.2188, 0.8907, 0.2188, 0.8042, 0.2812, 0.8042, 0.2812, 0.8907, 0.25, 0.8907, 0.25, 0.8042, 0.3125, 0.8042, 0.3125, 0.8907, 0.2812, 0.8907, 0.2812, 0.8042, 0.3438, 0.8042, 0.3438, 0.8907, 0.3125, 0.8907, 0.3125, 0.8042, 0.375, 0.8042, 0.375, 0.8907, 0.3438, 0.8907, 0.3438, 0.8042, 0.4062, 0.8042, 0.4062, 0.8907, 0.375, 0.8907, 0.375, 0.8042, 0.4375, 0.8042, 0.4375, 0.8907, 0.4062, 0.8907, 0.4062, 0.8042, 0.4688, 0.8042, 0.4687, 0.8907, 0.4375, 0.8907, 0.4375, 0.8042, 0.5, 0.8042, 0.5, 0.8907, 0.4687, 0.8907, 0.4688, 0.8042, 0.5312, 0.8042, 0.5312, 0.8907, 0.5, 0.8907, 0.5, 0.8042, 0.5625, 0.8042, 0.5625, 0.8907, 0.5312, 0.8907, 0.5312, 0.8042, 0.5938, 0.8042, 0.5938, 0.8907, 0.5625, 0.8907, 0.5625, 0.8042, 0.625, 0.8042, 0.625, 0.8907, 0.5938, 0.8907, 0.5938, 0.8042, 0.6562, 0.8042, 0.6562, 0.8907, 0.625, 0.8907, 0.625, 0.8042, 0.6875, 0.8042, 0.6875, 0.8907, 0.6562, 0.8907, 0.6562, 0.8042, 0.7188, 0.8042, 0.7188, 0.8907, 0.6875, 0.8907, 0.6875, 0.8042, 0.75, 0.8042, 0.75, 0.8907, 0.7188, 0.8907, 0.7188, 0.8042, 0.7813, 0.8042, 0.7813, 0.8907, 0.75, 0.8907, 0.75, 0.8042, 0.8125, 0.8042, 0.8125, 0.8907, 0.7813, 0.8907, 0.7813, 0.8042, 0.8438, 0.8042, 0.8438, 0.8907, 0.8125, 0.8907, 0.8125, 0.8042, 0.875, 0.8042, 0.875, 0.8907, 0.8438, 0.8907, 0.8438, 0.8042, 0.9063, 0.8042, 0.9062, 0.8907, 0.875, 0.8907, 0.875, 0.8042, 0.9375, 0.8042, 0.9375, 0.8907, 0.9062, 0.8907, 0.9063, 0.8042, 0.9688, 0.8042, 0.9688, 0.8907, 0.9375, 0.8907, 0.9375, 0.8042, 1.0, 0.8042, 1.0, 0.8907, 0.9688, 0.8907, 0.9688, 0.8042, 0.03125, 0.9229, 0.03125, 0.9552, 0.0, 0.9552, 0.0, 0.9229, 0.0625, 0.9229, 0.0625, 0.9552, 0.03125, 0.9552, 0.03125, 0.9229, 0.09375, 0.9229, 0.09375, 0.9552, 0.0625, 0.9552, 0.0625, 0.9229, 0.125, 0.9229, 0.125, 0.9552, 0.09375, 0.9552, 0.09375, 0.9229, 0.1562, 0.9229, 0.1562, 0.9552, 0.125, 0.9552, 0.125, 0.9229, 0.1875, 0.9229, 0.1875, 0.9552, 0.1562, 0.9552, 0.1562, 0.9229, 0.2188, 0.9229, 0.2188, 0.9552, 0.1875, 0.9552, 0.1875, 0.9229, 0.25, 0.9229, 0.25, 0.9552, 0.2188, 0.9552, 0.2188, 0.9229, 0.2812, 0.9229, 0.2812, 0.9552, 0.25, 0.9552, 0.25, 0.9229, 0.3125, 0.9229, 0.3125, 0.9552, 0.2812, 0.9552, 0.2812, 0.9229, 0.3438, 0.9229, 0.3438, 0.9552, 0.3125, 0.9552, 0.3125, 0.9229, 0.375, 0.9229, 0.375, 0.9552, 0.3438, 0.9552, 0.3438, 0.9229, 0.4062, 0.9229, 0.4062, 0.9552, 0.375, 0.9552, 0.375, 0.9229, 0.4375, 0.9229, 0.4375, 0.9552, 0.4062, 0.9552, 0.4062, 0.9229, 0.4688, 0.9229, 0.4688, 0.9552, 0.4375, 0.9552, 0.4375, 0.9229, 0.5, 0.9229, 0.5, 0.9552, 0.4688, 0.9552, 0.4688, 0.9229, 0.5312, 0.9229, 0.5312, 0.9552, 0.5, 0.9552, 0.5, 0.9229, 0.5625, 0.9229, 0.5625, 0.9552, 0.5312, 0.9552, 0.5312, 0.9229, 0.5938, 0.9229, 0.5938, 0.9552, 0.5625, 0.9552, 0.5625, 0.9229, 0.625, 0.9229, 0.625, 0.9552, 0.5938, 0.9552, 0.5938, 0.9229, 0.6562, 0.9229, 0.6562, 0.9552, 0.625, 0.9552, 0.625, 0.9229, 0.6875, 0.9229, 0.6875, 0.9552, 0.6562, 0.9552, 0.6562, 0.9229, 0.7188, 0.9229, 0.7188, 0.9552, 0.6875, 0.9552, 0.6875, 0.9229, 0.75, 0.9229, 0.75, 0.9552, 0.7188, 0.9552, 0.7188, 0.9229, 0.7813, 0.9229, 0.7813, 0.9552, 0.75, 0.9552, 0.75, 0.9229, 0.8125, 0.9229, 0.8125, 0.9552, 0.7813, 0.9552, 0.7813, 0.9229, 0.8438, 0.9229, 0.8438, 0.9552, 0.8125, 0.9552, 0.8125, 0.9229, 0.875, 0.9229, 0.875, 0.9552, 0.8438, 0.9552, 0.8438, 0.9229, 0.9062, 0.9229, 0.9062, 0.9552, 0.875, 0.9552, 0.875, 0.9229, 0.9375, 0.9229, 0.9375, 0.9552, 0.9062, 0.9552, 0.9062, 0.9229, 0.9688, 0.9229, 0.9687, 0.9552, 0.9375, 0.9552, 0.9375, 0.9229, 1.0, 0.9229, 1.0, 0.9552, 0.9687, 0.9552, 0.9688, 0.9229, 0.03125, 0.9734, 0.03125, 0.9737, 0.0, 0.9737, 0.0, 0.9734, 0.0625, 0.9734, 0.0625, 0.9737, 0.03125, 0.9737, 0.03125, 0.9734, 0.09375, 0.9734, 0.09375, 0.9737, 0.0625, 0.9737, 0.0625, 0.9734, 0.125, 0.9734, 0.125, 0.9737, 0.09375, 0.9737, 0.09375, 0.9734, 0.1562, 0.9734, 0.1562, 0.9737, 0.125, 0.9737, 0.125, 0.9734, 0.1875, 0.9734, 0.1875, 0.9737, 0.1562, 0.9737, 0.1562, 0.9734, 0.2188, 0.9734, 0.2188, 0.9737, 0.1875, 0.9737, 0.1875, 0.9734, 0.25, 0.9734, 0.25, 0.9737, 0.2188, 0.9737, 0.2188, 0.9734, 0.2812, 0.9734, 0.2812, 0.9737, 0.25, 0.9737, 0.25, 0.9734, 0.3125, 0.9734, 0.3125, 0.9737, 0.2812, 0.9737, 0.2812, 0.9734, 0.3438, 0.9734, 0.3437, 0.9737, 0.3125, 0.9737, 0.3125, 0.9734, 0.375, 0.9734, 0.375, 0.9737, 0.3437, 0.9737, 0.3438, 0.9734, 0.4062, 0.9734, 0.4062, 0.9737, 0.375, 0.9737, 0.375, 0.9734, 0.4375, 0.9734, 0.4375, 0.9737, 0.4062, 0.9737, 0.4062, 0.9734, 0.4688, 0.9734, 0.4688, 0.9737, 0.4375, 0.9737, 0.4375, 0.9734, 0.5, 0.9734, 0.5, 0.9737, 0.4688, 0.9737, 0.4688, 0.9734, 0.5312, 0.9734, 0.5312, 0.9737, 0.5, 0.9737, 0.5, 0.9734, 0.5625, 0.9734, 0.5625, 0.9737, 0.5312, 0.9737, 0.5312, 0.9734, 0.5938, 0.9734, 0.5938, 0.9737, 0.5625, 0.9737, 0.5625, 0.9734, 0.625, 0.9734, 0.625, 0.9737, 0.5938, 0.9737, 0.5938, 0.9734, 0.6562, 0.9734, 0.6562, 0.9737, 0.625, 0.9737, 0.625, 0.9734, 0.6875, 0.9734, 0.6875, 0.9737, 0.6562, 0.9737, 0.6562, 0.9734, 0.7188, 0.9734, 0.7188, 0.9737, 0.6875, 0.9737, 0.6875, 0.9734, 0.75, 0.9734, 0.75, 0.9737, 0.7188, 0.9737, 0.7188, 0.9734, 0.7813, 0.9734, 0.7813, 0.9737, 0.75, 0.9737, 0.75, 0.9734, 0.8125, 0.9734, 0.8125, 0.9737, 0.7813, 0.9737, 0.7813, 0.9734, 0.8438, 0.9734, 0.8437, 0.9737, 0.8125, 0.9737, 0.8125, 0.9734, 0.875, 0.9734, 0.875, 0.9737, 0.8437, 0.9737, 0.8438, 0.9734, 0.9062, 0.9734, 0.9062, 0.9737, 0.875, 0.9737, 0.875, 0.9734, 0.9375, 0.9734, 0.9375, 0.9737, 0.9062, 0.9737, 0.9062, 0.9734, 0.9688, 0.9734, 0.9688, 0.9737, 0.9375, 0.9737, 0.9375, 0.9734, 1.0, 0.9734, 1.0, 0.9737, 0.9688, 0.9737, 0.9688, 0.9734, 1.0, 0.9582, 1.0, 0.9731, 0.9688, 0.9731, 0.9688, 0.9582, 0.9688, 0.9582, 0.9688, 0.9731, 0.9375, 0.9731, 0.9375, 0.9582, 0.9375, 0.9582, 0.9375, 0.9731, 0.9062, 0.9731, 0.9062, 0.9582, 0.9062, 0.9582, 0.9062, 0.9731, 0.875, 0.9731, 0.875, 0.9582, 0.875, 0.9582, 0.875, 0.9731, 0.8438, 0.9731, 0.8438, 0.9582, 0.8438, 0.9582, 0.8438, 0.9731, 0.8125, 0.9731, 0.8125, 0.9582, 0.8125, 0.9582, 0.8125, 0.9731, 0.7813, 0.9731, 0.7813, 0.9582, 0.7813, 0.9582, 0.7813, 0.9731, 0.75, 0.9731, 0.75, 0.9582, 0.75, 0.9582, 0.75, 0.9731, 0.7188, 0.9731, 0.7188, 0.9582, 0.7188, 0.9582, 0.7188, 0.9731, 0.6875, 0.9731, 0.6875, 0.9582, 0.6875, 0.9582, 0.6875, 0.9731, 0.6562, 0.9731, 0.6562, 0.9582, 0.6562, 0.9582, 0.6562, 0.9731, 0.625, 0.9731, 0.625, 0.9582, 0.625, 0.9582, 0.625, 0.9731, 0.5938, 0.9731, 0.5938, 0.9582, 0.5938, 0.9582, 0.5938, 0.9731, 0.5625, 0.9731, 0.5625, 0.9582, 0.5625, 0.9582, 0.5625, 0.9731, 0.5312, 0.9731, 0.5312, 0.9582, 0.5312, 0.9582, 0.5312, 0.9731, 0.5, 0.9731, 0.5, 0.9582, 0.5, 0.9582, 0.5, 0.9731, 0.4688, 0.9731, 0.4688, 0.9582, 0.4688, 0.9582, 0.4688, 0.9731, 0.4375, 0.9731, 0.4375, 0.9582, 0.4375, 0.9582, 0.4375, 0.9731, 0.4062, 0.9731, 0.4062, 0.9582, 0.4062, 0.9582, 0.4062, 0.9731, 0.375, 0.9731, 0.375, 0.9582, 0.375, 0.9582, 0.375, 0.9731, 0.3438, 0.9731, 0.3438, 0.9582, 0.3438, 0.9582, 0.3438, 0.9731, 0.3125, 0.9731, 0.3125, 0.9582, 0.3125, 0.9582, 0.3125, 0.9731, 0.2812, 0.9731, 0.2812, 0.9582, 0.2812, 0.9582, 0.2812, 0.9731, 0.25, 0.9731, 0.25, 0.9582, 0.25, 0.9582, 0.25, 0.9731, 0.2188, 0.9731, 0.2188, 0.9582, 0.2188, 0.9582, 0.2188, 0.9731, 0.1875, 0.9731, 0.1875, 0.9582, 0.1875, 0.9582, 0.1875, 0.9731, 0.1562, 0.9731, 0.1562, 0.9582, 0.1562, 0.9582, 0.1562, 0.9731, 0.125, 0.9731, 0.125, 0.9582, 0.125, 0.9582, 0.125, 0.9731, 0.09375, 0.9731, 0.09375, 0.9582, 0.09375, 0.9582, 0.09375, 0.9731, 0.0625, 0.9731, 0.0625, 0.9582, 0.0625, 0.9582, 0.0625, 0.9731, 0.03125, 0.9731, 0.03125, 0.9582, 0.03125, 0.9582, 0.03125, 0.9731, 0.0, 0.9731, 0.0, 0.9582, 1.0, 0.6114, 1.0, 0.6485, 0.9688, 0.6485, 0.9688, 0.6114, 0.9688, 0.6114, 0.9688, 0.6485, 0.9375, 0.6485, 0.9375, 0.6114, 0.9375, 0.6114, 0.9375, 0.6485, 0.9062, 0.6485, 0.9062, 0.6114, 0.9062, 0.6114, 0.9062, 0.6485, 0.875, 0.6485, 0.875, 0.6114, 0.875, 0.6114, 0.875, 0.6485, 0.8438, 0.6485, 0.8438, 0.6114, 0.8438, 0.6114, 0.8438, 0.6485, 0.8125, 0.6485, 0.8125, 0.6114, 0.8125, 0.6114, 0.8125, 0.6485, 0.7812, 0.6485, 0.7812, 0.6114, 0.7812, 0.6114, 0.7812, 0.6485, 0.75, 0.6485, 0.75, 0.6114, 0.75, 0.6114, 0.75, 0.6485, 0.7188, 0.6485, 0.7188, 0.6114, 0.7188, 0.6114, 0.7188, 0.6485, 0.6875, 0.6485, 0.6875, 0.6114, 0.6875, 0.6114, 0.6875, 0.6485, 0.6562, 0.6485, 0.6562, 0.6114, 0.6562, 0.6114, 0.6562, 0.6485, 0.625, 0.6485, 0.625, 0.6114, 0.625, 0.6114, 0.625, 0.6485, 0.5938, 0.6485, 0.5938, 0.6114, 0.5938, 0.6114, 0.5938, 0.6485, 0.5625, 0.6485, 0.5625, 0.6114, 0.5625, 0.6114, 0.5625, 0.6485, 0.5312, 0.6485, 0.5312, 0.6114, 0.5312, 0.6114, 0.5312, 0.6485, 0.5, 0.6485, 0.5, 0.6114, 0.5, 0.6114, 0.5, 0.6485, 0.4688, 0.6485, 0.4688, 0.6114, 0.4688, 0.6114, 0.4688, 0.6485, 0.4375, 0.6485, 0.4375, 0.6114, 0.4375, 0.6114, 0.4375, 0.6485, 0.4062, 0.6485, 0.4062, 0.6114, 0.4062, 0.6114, 0.4062, 0.6485, 0.375, 0.6485, 0.375, 0.6114, 0.375, 0.6114, 0.375, 0.6485, 0.3438, 0.6485, 0.3438, 0.6114, 0.3438, 0.6114, 0.3438, 0.6485, 0.3125, 0.6485, 0.3125, 0.6114, 0.3125, 0.6114, 0.3125, 0.6485, 0.2812, 0.6485, 0.2812, 0.6114, 0.2812, 0.6114, 0.2812, 0.6485, 0.25, 0.6485, 0.25, 0.6114, 0.25, 0.6114, 0.25, 0.6485, 0.2188, 0.6485, 0.2188, 0.6114, 0.2188, 0.6114, 0.2188, 0.6485, 0.1875, 0.6485, 0.1875, 0.6114, 0.1875, 0.6114, 0.1875, 0.6485, 0.1562, 0.6485, 0.1562, 0.6114, 0.1562, 0.6114, 0.1562, 0.6485, 0.125, 0.6485, 0.125, 0.6114, 0.125, 0.6114, 0.125, 0.6485, 0.09375, 0.6485, 0.09375, 0.6114, 0.09375, 0.6114, 0.09375, 0.6485, 0.0625, 0.6485, 0.0625, 0.6114, 0.0625, 0.6114, 0.0625, 0.6485, 0.03125, 0.6485, 0.03125, 0.6114, 0.03125, 0.6114, 0.03125, 0.6485, 0.0, 0.6485, 0.0, 0.6114, 0.03125, 0.5, 0.03125, 0.5743, 0.0, 0.5743, 0.0, 0.5, 0.0625, 0.5, 0.0625, 0.5743, 0.03125, 0.5743, 0.03125, 0.5, 0.09375, 0.5, 0.09375, 0.5743, 0.0625, 0.5743, 0.0625, 0.5, 0.125, 0.5, 0.125, 0.5743, 0.09375, 0.5743, 0.09375, 0.5, 0.1562, 0.5, 0.1562, 0.5743, 0.125, 0.5743, 0.125, 0.5, 0.1875, 0.5, 0.1875, 0.5743, 0.1562, 0.5743, 0.1562, 0.5, 0.2188, 0.5, 0.2188, 0.5743, 0.1875, 0.5743, 0.1875, 0.5, 0.25, 0.5, 0.25, 0.5743, 0.2188, 0.5743, 0.2188, 0.5, 0.2812, 0.5, 0.2812, 0.5743, 0.25, 0.5743, 0.25, 0.5, 0.3125, 0.5, 0.3125, 0.5743, 0.2812, 0.5743, 0.2812, 0.5, 0.3438, 0.5, 0.3438, 0.5743, 0.3125, 0.5743, 0.3125, 0.5, 0.375, 0.5, 0.375, 0.5743, 0.3438, 0.5743, 0.3438, 0.5, 0.4062, 0.5, 0.4062, 0.5743, 0.375, 0.5743, 0.375, 0.5, 0.4375, 0.5, 0.4375, 0.5743, 0.4062, 0.5743, 0.4062, 0.5, 0.4688, 0.5, 0.4688, 0.5743, 0.4375, 0.5743, 0.4375, 0.5, 0.5, 0.5, 0.5, 0.5743, 0.4688, 0.5743, 0.4688, 0.5, 0.5312, 0.5, 0.5312, 0.5743, 0.5, 0.5743, 0.5, 0.5, 0.5625, 0.5, 0.5625, 0.5743, 0.5312, 0.5743, 0.5312, 0.5, 0.5938, 0.5, 0.5938, 0.5743, 0.5625, 0.5743, 0.5625, 0.5, 0.625, 0.5, 0.625, 0.5743, 0.5938, 0.5743, 0.5938, 0.5, 0.6562, 0.5, 0.6562, 0.5743, 0.625, 0.5743, 0.625, 0.5, 0.6875, 0.5, 0.6875, 0.5743, 0.6562, 0.5743, 0.6562, 0.5, 0.7188, 0.5, 0.7188, 0.5743, 0.6875, 0.5743, 0.6875, 0.5, 0.75, 0.5, 0.75, 0.5743, 0.7188, 0.5743, 0.7188, 0.5, 0.7812, 0.5, 0.7812, 0.5743, 0.75, 0.5743, 0.75, 0.5, 0.8125, 0.5, 0.8125, 0.5743, 0.7812, 0.5743, 0.7812, 0.5, 0.8438, 0.5, 0.8438, 0.5743, 0.8125, 0.5743, 0.8125, 0.5, 0.875, 0.5, 0.875, 0.5743, 0.8438, 0.5743, 0.8438, 0.5, 0.9062, 0.5, 0.9062, 0.5743, 0.875, 0.5743, 0.875, 0.5, 0.9375, 0.5, 0.9375, 0.5743, 0.9062, 0.5743, 0.9062, 0.5, 0.9688, 0.5, 0.9688, 0.5743, 0.9375, 0.5743, 0.9375, 0.5, 1.0, 0.5, 1.0, 0.5743, 0.9688, 0.5743, 0.9688, 0.5, 0.03125, 0.5928, 0.03125, 0.6114, 0.0, 0.6114, 0.0, 0.5928, 0.0625, 0.5928, 0.0625, 0.6114, 0.03125, 0.6114, 0.03125, 0.5928, 0.09375, 0.5928, 0.09375, 0.6114, 0.0625, 0.6114, 0.0625, 0.5928, 0.125, 0.5928, 0.125, 0.6114, 0.09375, 0.6114, 0.09375, 0.5928, 0.1562, 0.5928, 0.1562, 0.6114, 0.125, 0.6114, 0.125, 0.5928, 0.1875, 0.5928, 0.1875, 0.6114, 0.1562, 0.6114, 0.1562, 0.5928, 0.2188, 0.5928, 0.2188, 0.6114, 0.1875, 0.6114, 0.1875, 0.5928, 0.25, 0.5928, 0.25, 0.6114, 0.2188, 0.6114, 0.2188, 0.5928, 0.2812, 0.5928, 0.2812, 0.6114, 0.25, 0.6114, 0.25, 0.5928, 0.3125, 0.5928, 0.3125, 0.6114, 0.2812, 0.6114, 0.2812, 0.5928, 0.3438, 0.5928, 0.3438, 0.6114, 0.3125, 0.6114, 0.3125, 0.5928, 0.375, 0.5928, 0.375, 0.6114, 0.3438, 0.6114, 0.3438, 0.5928, 0.4062, 0.5928, 0.4062, 0.6114, 0.375, 0.6114, 0.375, 0.5928, 0.4375, 0.5928, 0.4375, 0.6114, 0.4062, 0.6114, 0.4062, 0.5928, 0.4688, 0.5928, 0.4688, 0.6114, 0.4375, 0.6114, 0.4375, 0.5928, 0.5, 0.5928, 0.5, 0.6114, 0.4688, 0.6114, 0.4688, 0.5928, 0.5312, 0.5928, 0.5312, 0.6114, 0.5, 0.6114, 0.5, 0.5928, 0.5625, 0.5928, 0.5625, 0.6114, 0.5312, 0.6114, 0.5312, 0.5928, 0.5938, 0.5928, 0.5938, 0.6114, 0.5625, 0.6114, 0.5625, 0.5928, 0.625, 0.5928, 0.625, 0.6114, 0.5938, 0.6114, 0.5938, 0.5928, 0.6562, 0.5928, 0.6562, 0.6114, 0.625, 0.6114, 0.625, 0.5928, 0.6875, 0.5928, 0.6875, 0.6114, 0.6562, 0.6114, 0.6562, 0.5928, 0.7188, 0.5928, 0.7188, 0.6114, 0.6875, 0.6114, 0.6875, 0.5928, 0.75, 0.5928, 0.75, 0.6114, 0.7188, 0.6114, 0.7188, 0.5928, 0.7812, 0.5928, 0.7812, 0.6114, 0.75, 0.6114, 0.75, 0.5928, 0.8125, 0.5928, 0.8125, 0.6114, 0.7812, 0.6114, 0.7812, 0.5928, 0.8438, 0.5928, 0.8438, 0.6114, 0.8125, 0.6114, 0.8125, 0.5928, 0.875, 0.5928, 0.875, 0.6114, 0.8438, 0.6114, 0.8438, 0.5928, 0.9062, 0.5928, 0.9062, 0.6114, 0.875, 0.6114, 0.875, 0.5928, 0.9375, 0.5928, 0.9375, 0.6114, 0.9062, 0.6114, 0.9062, 0.5928, 0.9688, 0.5928, 0.9688, 0.6114, 0.9375, 0.6114, 0.9375, 0.5928, 1.0, 0.5928, 1.0, 0.6114, 0.9688, 0.6114, 0.9688, 0.5928, 1.0, 0.9731, 1.0, 0.9734, 0.9688, 0.9734, 0.9688, 0.9731, 0.9688, 0.9731, 0.9688, 0.9734, 0.9375, 0.9734, 0.9375, 0.9731, 0.9375, 0.9731, 0.9375, 0.9734, 0.9062, 0.9734, 0.9062, 0.9731, 0.9062, 0.9731, 0.9062, 0.9734, 0.875, 0.9734, 0.875, 0.9731, 0.875, 0.9731, 0.875, 0.9734, 0.8438, 0.9734, 0.8438, 0.9731, 0.8438, 0.9731, 0.8438, 0.9734, 0.8125, 0.9734, 0.8125, 0.9731, 0.8125, 0.9731, 0.8125, 0.9734, 0.7813, 0.9734, 0.7813, 0.9731, 0.7813, 0.9731, 0.7813, 0.9734, 0.75, 0.9734, 0.75, 0.9731, 0.75, 0.9731, 0.75, 0.9734, 0.7188, 0.9734, 0.7188, 0.9731, 0.7188, 0.9731, 0.7188, 0.9734, 0.6875, 0.9734, 0.6875, 0.9731, 0.6875, 0.9731, 0.6875, 0.9734, 0.6562, 0.9734, 0.6562, 0.9731, 0.6562, 0.9731, 0.6562, 0.9734, 0.625, 0.9734, 0.625, 0.9731, 0.625, 0.9731, 0.625, 0.9734, 0.5938, 0.9734, 0.5938, 0.9731, 0.5938, 0.9731, 0.5938, 0.9734, 0.5625, 0.9734, 0.5625, 0.9731, 0.5625, 0.9731, 0.5625, 0.9734, 0.5312, 0.9734, 0.5312, 0.9731, 0.5312, 0.9731, 0.5312, 0.9734, 0.5, 0.9734, 0.5, 0.9731, 0.5, 0.9731, 0.5, 0.9734, 0.4688, 0.9734, 0.4688, 0.9731, 0.4688, 0.9731, 0.4688, 0.9734, 0.4375, 0.9734, 0.4375, 0.9731, 0.4375, 0.9731, 0.4375, 0.9734, 0.4062, 0.9734, 0.4062, 0.9731, 0.4062, 0.9731, 0.4062, 0.9734, 0.375, 0.9734, 0.375, 0.9731, 0.375, 0.9731, 0.375, 0.9734, 0.3438, 0.9734, 0.3438, 0.9731, 0.3438, 0.9731, 0.3438, 0.9734, 0.3125, 0.9734, 0.3125, 0.9731, 0.3125, 0.9731, 0.3125, 0.9734, 0.2812, 0.9734, 0.2812, 0.9731, 0.2812, 0.9731, 0.2812, 0.9734, 0.25, 0.9734, 0.25, 0.9731, 0.25, 0.9731, 0.25, 0.9734, 0.2188, 0.9734, 0.2188, 0.9731, 0.2188, 0.9731, 0.2188, 0.9734, 0.1875, 0.9734, 0.1875, 0.9731, 0.1875, 0.9731, 0.1875, 0.9734, 0.1562, 0.9734, 0.1562, 0.9731, 0.1562, 0.9731, 0.1562, 0.9734, 0.125, 0.9734, 0.125, 0.9731, 0.125, 0.9731, 0.125, 0.9734, 0.09375, 0.9734, 0.09375, 0.9731, 0.09375, 0.9731, 0.09375, 0.9734, 0.0625, 0.9734, 0.0625, 0.9731, 0.0625, 0.9731, 0.0625, 0.9734, 0.03125, 0.9734, 0.03125, 0.9731, 0.03125, 0.9731, 0.03125, 0.9734, 0.0, 0.9734, 0.0, 0.9731, 1.0, 0.8907, 1.0, 0.9229, 0.9688, 0.9229, 0.9688, 0.8907, 0.9688, 0.8907, 0.9688, 0.9229, 0.9375, 0.9229, 0.9375, 0.8907, 0.9375, 0.8907, 0.9375, 0.9229, 0.9062, 0.9229, 0.9062, 0.8907, 0.9062, 0.8907, 0.9062, 0.9229, 0.875, 0.9229, 0.875, 0.8907, 0.875, 0.8907, 0.875, 0.9229, 0.8438, 0.9229, 0.8438, 0.8907, 0.8438, 0.8907, 0.8438, 0.9229, 0.8125, 0.9229, 0.8125, 0.8907, 0.8125, 0.8907, 0.8125, 0.9229, 0.7813, 0.9229, 0.7813, 0.8907, 0.7813, 0.8907, 0.7813, 0.9229, 0.75, 0.9229, 0.75, 0.8907, 0.75, 0.8907, 0.75, 0.9229, 0.7188, 0.9229, 0.7188, 0.8907, 0.7188, 0.8907, 0.7188, 0.9229, 0.6875, 0.9229, 0.6875, 0.8907, 0.6875, 0.8907, 0.6875, 0.9229, 0.6562, 0.9229, 0.6562, 0.8907, 0.6562, 0.8907, 0.6562, 0.9229, 0.625, 0.9229, 0.625, 0.8907, 0.625, 0.8907, 0.625, 0.9229, 0.5938, 0.9229, 0.5938, 0.8907, 0.5938, 0.8907, 0.5938, 0.9229, 0.5625, 0.9229, 0.5625, 0.8907, 0.5625, 0.8907, 0.5625, 0.9229, 0.5312, 0.9229, 0.5312, 0.8907, 0.5312, 0.8907, 0.5312, 0.9229, 0.5, 0.9229, 0.5, 0.8907, 0.5, 0.8907, 0.5, 0.9229, 0.4688, 0.9229, 0.4687, 0.8907, 0.4687, 0.8907, 0.4688, 0.9229, 0.4375, 0.9229, 0.4375, 0.8907, 0.4375, 0.8907, 0.4375, 0.9229, 0.4062, 0.9229, 0.4062, 0.8907, 0.4062, 0.8907, 0.4062, 0.9229, 0.375, 0.9229, 0.375, 0.8907, 0.375, 0.8907, 0.375, 0.9229, 0.3438, 0.9229, 0.3438, 0.8907, 0.3438, 0.8907, 0.3438, 0.9229, 0.3125, 0.9229, 0.3125, 0.8907, 0.3125, 0.8907, 0.3125, 0.9229, 0.2812, 0.9229, 0.2812, 0.8907, 0.2812, 0.8907, 0.2812, 0.9229, 0.25, 0.9229, 0.25, 0.8907, 0.25, 0.8907, 0.25, 0.9229, 0.2188, 0.9229, 0.2188, 0.8907, 0.2188, 0.8907, 0.2188, 0.9229, 0.1875, 0.9229, 0.1875, 0.8907, 0.1875, 0.8907, 0.1875, 0.9229, 0.1562, 0.9229, 0.1562, 0.8907, 0.1562, 0.8907, 0.1562, 0.9229, 0.125, 0.9229, 0.125, 0.8907, 0.125, 0.8907, 0.125, 0.9229, 0.09375, 0.9229, 0.09375, 0.8907, 0.09375, 0.8907, 0.09375, 0.9229, 0.0625, 0.9229, 0.0625, 0.8907, 0.0625, 0.8907, 0.0625, 0.9229, 0.03125, 0.9229, 0.03125, 0.8907, 0.03125, 0.8907, 0.03125, 0.9229, 0.0, 0.9229, 0.0, 0.8907, 1.0, 0.5743, 1.0, 0.5928, 0.9688, 0.5928, 0.9688, 0.5743, 0.9688, 0.5743, 0.9688, 0.5928, 0.9375, 0.5928, 0.9375, 0.5743, 0.9375, 0.5743, 0.9375, 0.5928, 0.9062, 0.5928, 0.9062, 0.5743, 0.9062, 0.5743, 0.9062, 0.5928, 0.875, 0.5928, 0.875, 0.5743, 0.875, 0.5743, 0.875, 0.5928, 0.8438, 0.5928, 0.8438, 0.5743, 0.8438, 0.5743, 0.8438, 0.5928, 0.8125, 0.5928, 0.8125, 0.5743, 0.8125, 0.5743, 0.8125, 0.5928, 0.7812, 0.5928, 0.7812, 0.5743, 0.7812, 0.5743, 0.7812, 0.5928, 0.75, 0.5928, 0.75, 0.5743, 0.75, 0.5743, 0.75, 0.5928, 0.7188, 0.5928, 0.7188, 0.5743, 0.7188, 0.5743, 0.7188, 0.5928, 0.6875, 0.5928, 0.6875, 0.5743, 0.6875, 0.5743, 0.6875, 0.5928, 0.6562, 0.5928, 0.6562, 0.5743, 0.6562, 0.5743, 0.6562, 0.5928, 0.625, 0.5928, 0.625, 0.5743, 0.625, 0.5743, 0.625, 0.5928, 0.5938, 0.5928, 0.5938, 0.5743, 0.5938, 0.5743, 0.5938, 0.5928, 0.5625, 0.5928, 0.5625, 0.5743, 0.5625, 0.5743, 0.5625, 0.5928, 0.5312, 0.5928, 0.5312, 0.5743, 0.5312, 0.5743, 0.5312, 0.5928, 0.5, 0.5928, 0.5, 0.5743, 0.5, 0.5743, 0.5, 0.5928, 0.4688, 0.5928, 0.4688, 0.5743, 0.4688, 0.5743, 0.4688, 0.5928, 0.4375, 0.5928, 0.4375, 0.5743, 0.4375, 0.5743, 0.4375, 0.5928, 0.4062, 0.5928, 0.4062, 0.5743, 0.4062, 0.5743, 0.4062, 0.5928, 0.375, 0.5928, 0.375, 0.5743, 0.375, 0.5743, 0.375, 0.5928, 0.3438, 0.5928, 0.3438, 0.5743, 0.3438, 0.5743, 0.3438, 0.5928, 0.3125, 0.5928, 0.3125, 0.5743, 0.3125, 0.5743, 0.3125, 0.5928, 0.2812, 0.5928, 0.2812, 0.5743, 0.2812, 0.5743, 0.2812, 0.5928, 0.25, 0.5928, 0.25, 0.5743, 0.25, 0.5743, 0.25, 0.5928, 0.2188, 0.5928, 0.2188, 0.5743, 0.2188, 0.5743, 0.2188, 0.5928, 0.1875, 0.5928, 0.1875, 0.5743, 0.1875, 0.5743, 0.1875, 0.5928, 0.1562, 0.5928, 0.1562, 0.5743, 0.1562, 0.5743, 0.1562, 0.5928, 0.125, 0.5928, 0.125, 0.5743, 0.125, 0.5743, 0.125, 0.5928, 0.09375, 0.5928, 0.09375, 0.5743, 0.09375, 0.5743, 0.09375, 0.5928, 0.0625, 0.5928, 0.0625, 0.5743, 0.0625, 0.5743, 0.0625, 0.5928, 0.03125, 0.5928, 0.03125, 0.5743, 0.03125, 0.5743, 0.03125, 0.5928, 0.0, 0.5928, 0.0, 0.5743, 1.0, 0.797, 1.0, 0.8042, 0.9688, 0.8042, 0.9688, 0.797, 0.9688, 0.797, 0.9688, 0.8042, 0.9375, 0.8042, 0.9375, 0.797, 0.9375, 0.797, 0.9375, 0.8042, 0.9063, 0.8042, 0.9063, 0.797, 0.9063, 0.797, 0.9063, 0.8042, 0.875, 0.8042, 0.875, 0.797, 0.875, 0.797, 0.875, 0.8042, 0.8438, 0.8042, 0.8438, 0.797, 0.8438, 0.797, 0.8438, 0.8042, 0.8125, 0.8042, 0.8125, 0.797, 0.8125, 0.797, 0.8125, 0.8042, 0.7813, 0.8042, 0.7813, 0.797, 0.7813, 0.797, 0.7813, 0.8042, 0.75, 0.8042, 0.75, 0.797, 0.75, 0.797, 0.75, 0.8042, 0.7188, 0.8042, 0.7188, 0.797, 0.7188, 0.797, 0.7188, 0.8042, 0.6875, 0.8042, 0.6875, 0.797, 0.6875, 0.797, 0.6875, 0.8042, 0.6562, 0.8042, 0.6562, 0.797, 0.6562, 0.797, 0.6562, 0.8042, 0.625, 0.8042, 0.625, 0.797, 0.625, 0.797, 0.625, 0.8042, 0.5938, 0.8042, 0.5938, 0.797, 0.5938, 0.797, 0.5938, 0.8042, 0.5625, 0.8042, 0.5625, 0.797, 0.5625, 0.797, 0.5625, 0.8042, 0.5312, 0.8042, 0.5312, 0.797, 0.5312, 0.797, 0.5312, 0.8042, 0.5, 0.8042, 0.5, 0.797, 0.5, 0.797, 0.5, 0.8042, 0.4688, 0.8042, 0.4688, 0.797, 0.4688, 0.797, 0.4688, 0.8042, 0.4375, 0.8042, 0.4375, 0.797, 0.4375, 0.797, 0.4375, 0.8042, 0.4062, 0.8042, 0.4062, 0.797, 0.4062, 0.797, 0.4062, 0.8042, 0.375, 0.8042, 0.375, 0.797, 0.375, 0.797, 0.375, 0.8042, 0.3438, 0.8042, 0.3438, 0.797, 0.3438, 0.797, 0.3438, 0.8042, 0.3125, 0.8042, 0.3125, 0.797, 0.3125, 0.797, 0.3125, 0.8042, 0.2812, 0.8042, 0.2812, 0.797, 0.2812, 0.797, 0.2812, 0.8042, 0.25, 0.8042, 0.25, 0.797, 0.25, 0.797, 0.25, 0.8042, 0.2188, 0.8042, 0.2188, 0.797, 0.2188, 0.797, 0.2188, 0.8042, 0.1875, 0.8042, 0.1875, 0.797, 0.1875, 0.797, 0.1875, 0.8042, 0.1562, 0.8042, 0.1562, 0.797, 0.1562, 0.797, 0.1562, 0.8042, 0.125, 0.8042, 0.125, 0.797, 0.125, 0.797, 0.125, 0.8042, 0.09375, 0.8042, 0.09375, 0.797, 0.09375, 0.797, 0.09375, 0.8042, 0.0625, 0.8042, 0.0625, 0.797, 0.0625, 0.797, 0.0625, 0.8042, 0.03125, 0.8042, 0.03125, 0.797, 0.03125, 0.797, 0.03125, 0.8042, 0.0, 0.8042, 0.0, 0.797, 0.03125, 0.9552, 0.03125, 0.9582, 0.0, 0.9582, 0.0, 0.9552, 0.0625, 0.9552, 0.0625, 0.9582, 0.03125, 0.9582, 0.03125, 0.9552, 0.09375, 0.9552, 0.09375, 0.9582, 0.0625, 0.9582, 0.0625, 0.9552, 0.125, 0.9552, 0.125, 0.9582, 0.09375, 0.9582, 0.09375, 0.9552, 0.1562, 0.9552, 0.1562, 0.9582, 0.125, 0.9582, 0.125, 0.9552, 0.1875, 0.9552, 0.1875, 0.9582, 0.1562, 0.9582, 0.1562, 0.9552, 0.2188, 0.9552, 0.2188, 0.9582, 0.1875, 0.9582, 0.1875, 0.9552, 0.25, 0.9552, 0.25, 0.9582, 0.2188, 0.9582, 0.2188, 0.9552, 0.2812, 0.9552, 0.2812, 0.9582, 0.25, 0.9582, 0.25, 0.9552, 0.3125, 0.9552, 0.3125, 0.9582, 0.2812, 0.9582, 0.2812, 0.9552, 0.3438, 0.9552, 0.3438, 0.9582, 0.3125, 0.9582, 0.3125, 0.9552, 0.375, 0.9552, 0.375, 0.9582, 0.3438, 0.9582, 0.3438, 0.9552, 0.4062, 0.9552, 0.4062, 0.9582, 0.375, 0.9582, 0.375, 0.9552, 0.4375, 0.9552, 0.4375, 0.9582, 0.4062, 0.9582, 0.4062, 0.9552, 0.4688, 0.9552, 0.4688, 0.9582, 0.4375, 0.9582, 0.4375, 0.9552, 0.5, 0.9552, 0.5, 0.9582, 0.4688, 0.9582, 0.4688, 0.9552, 0.5312, 0.9552, 0.5312, 0.9582, 0.5, 0.9582, 0.5, 0.9552, 0.5625, 0.9552, 0.5625, 0.9582, 0.5312, 0.9582, 0.5312, 0.9552, 0.5938, 0.9552, 0.5938, 0.9582, 0.5625, 0.9582, 0.5625, 0.9552, 0.625, 0.9552, 0.625, 0.9582, 0.5938, 0.9582, 0.5938, 0.9552, 0.6562, 0.9552, 0.6562, 0.9582, 0.625, 0.9582, 0.625, 0.9552, 0.6875, 0.9552, 0.6875, 0.9582, 0.6562, 0.9582, 0.6562, 0.9552, 0.7188, 0.9552, 0.7188, 0.9582, 0.6875, 0.9582, 0.6875, 0.9552, 0.75, 0.9552, 0.75, 0.9582, 0.7188, 0.9582, 0.7188, 0.9552, 0.7813, 0.9552, 0.7813, 0.9582, 0.75, 0.9582, 0.75, 0.9552, 0.8125, 0.9552, 0.8125, 0.9582, 0.7813, 0.9582, 0.7813, 0.9552, 0.8438, 0.9552, 0.8438, 0.9582, 0.8125, 0.9582, 0.8125, 0.9552, 0.875, 0.9552, 0.875, 0.9582, 0.8438, 0.9582, 0.8438, 0.9552, 0.9062, 0.9552, 0.9062, 0.9582, 0.875, 0.9582, 0.875, 0.9552, 0.9375, 0.9552, 0.9375, 0.9582, 0.9062, 0.9582, 0.9062, 0.9552, 0.9687, 0.9552, 0.9688, 0.9582, 0.9375, 0.9582, 0.9375, 0.9552, 1.0, 0.9552, 1.0, 0.9582, 0.9688, 0.9582, 0.9687, 0.9552])
me_cylinder.materials.append(mat_main)
me_cylinder.materials.append(mat_main_stripe)
me_cylinder.materials.append(mat_main_metal_stripe)
me_cylinder.use_remesh_fix_poles = True
me_cylinder.use_remesh_preserve_attributes = False
me_cylinder.use_mirror_vertex_groups = False
me_cylinder.update()
me_cube_001 = bpy.data.meshes.new('Cube.001')
me_cube_001.from_pydata([(-1.158, -0.04, -0.1989), (-1.158, -0.04, 0.09389), (-1.158, 0.04, -0.1989), (-1.158, 0.04, 0.09389), (0.432, -0.04, -0.1989), (0.432, -0.04, 0.09389), (0.432, 0.04, -0.1989), (0.432, 0.04, 0.09389)], [], [(0, 1, 3, 2), (2, 3, 7, 6), (6, 7, 5, 4), (4, 5, 1, 0), (2, 6, 4, 0), (7, 3, 1, 5)])
_uv = me_cube_001.uv_layers.new(name='UVMap')
_uv.uv.foreach_set('vector', [0.375, 0.0, 0.625, 0.0, 0.625, 0.25, 0.375, 0.25, 0.375, 0.25, 0.625, 0.25, 0.625, 0.5, 0.375, 0.5, 0.375, 0.5, 0.625, 0.5, 0.625, 0.75, 0.375, 0.75, 0.375, 0.75, 0.625, 0.75, 0.625, 1.0, 0.375, 1.0, 0.125, 0.5, 0.375, 0.5, 0.375, 0.75, 0.125, 0.75, 0.625, 0.5, 0.875, 0.5, 0.875, 0.75, 0.625, 0.75])
me_cube_001.materials.append(mat_main)
me_cube_001.use_remesh_fix_poles = True
me_cube_001.use_remesh_preserve_attributes = False
me_cube_001.use_mirror_vertex_groups = False
me_cube_001.update()
me_cube_002 = bpy.data.meshes.new('Cube.002')
me_cube_002.from_pydata([(-0.7606, -0.02, 0.0), (-0.652, -0.01, 0.5371), (-0.7606, 0.02, 0.0), (-0.652, 0.01, 0.5371), (0.5007, -0.02, 0.0), (-0.3132, -0.01, 0.5371), (0.5007, 0.02, 0.0), (-0.3132, 0.01, 0.5371)], [], [(0, 1, 3, 2), (2, 3, 7, 6), (6, 7, 5, 4), (4, 5, 1, 0), (2, 6, 4, 0), (7, 3, 1, 5)])
_uv = me_cube_002.uv_layers.new(name='UVMap')
_uv.uv.foreach_set('vector', [0.375, 0.0, 0.625, 0.0, 0.625, 0.25, 0.375, 0.25, 0.375, 0.25, 0.625, 0.25, 0.625, 0.5, 0.375, 0.5, 0.375, 0.5, 0.625, 0.5, 0.625, 0.75, 0.375, 0.75, 0.375, 0.75, 0.625, 0.75, 0.625, 1.0, 0.375, 1.0, 0.125, 0.5, 0.375, 0.5, 0.375, 0.75, 0.125, 0.75, 0.625, 0.5, 0.875, 0.5, 0.875, 0.75, 0.625, 0.75])
me_cube_002.materials.append(mat_main)
me_cube_002.use_remesh_fix_poles = True
me_cube_002.use_remesh_preserve_attributes = False
me_cube_002.use_mirror_vertex_groups = False
me_cube_002.update()
me_cube_003 = bpy.data.meshes.new('Cube.003')
me_cube_003.from_pydata([(-0.1333, -1.0, -0.05435), (-0.1333, -1.0, 0.05435), (-0.1333, 1.0, -0.05435), (-0.1333, 1.0, 0.05435), (0.08349, -1.0, -0.05435), (0.08349, -1.0, 0.05435), (0.08349, 1.0, -0.05435), (0.08349, 1.0, 0.05435)], [], [(0, 1, 3, 2), (2, 3, 7, 6), (6, 7, 5, 4), (4, 5, 1, 0), (2, 6, 4, 0), (7, 3, 1, 5)])
_uv = me_cube_003.uv_layers.new(name='UVMap')
_uv.uv.foreach_set('vector', [0.375, 0.0, 0.625, 0.0, 0.625, 0.25, 0.375, 0.25, 0.375, 0.25, 0.625, 0.25, 0.625, 0.5, 0.375, 0.5, 0.375, 0.5, 0.625, 0.5, 0.625, 0.75, 0.375, 0.75, 0.375, 0.75, 0.625, 0.75, 0.625, 1.0, 0.375, 1.0, 0.125, 0.5, 0.375, 0.5, 0.375, 0.75, 0.125, 0.75, 0.625, 0.5, 0.875, 0.5, 0.875, 0.75, 0.625, 0.75])
me_cube_003.use_remesh_fix_poles = True
me_cube_003.use_remesh_preserve_attributes = False
me_cube_003.use_mirror_vertex_groups = False
me_cube_003.update()
me_cylinder_001 = bpy.data.meshes.new('Cylinder.001')
me_cylinder_001.from_pydata([(-2.646e-07, 0.4125, 0.0225), (-2.646e-07, -0.4125, 0.0225), (0.004389, 0.4125, 0.02207), (0.004389, -0.4125, 0.02207), (0.00861, 0.4125, 0.02079), (0.00861, -0.4125, 0.02079), (0.0125, 0.4125, 0.01871), (0.0125, -0.4125, 0.01871), (0.01591, 0.4125, 0.01591), (0.01591, -0.4125, 0.01591), (0.01871, 0.4125, 0.0125), (0.01871, -0.4125, 0.0125), (0.02079, 0.4125, 0.00861), (0.02079, -0.4125, 0.00861), (0.02207, 0.4125, 0.004389), (0.02207, -0.4125, 0.004389), (0.0225, 0.4125, -4.594e-08), (0.0225, -0.4125, -4.728e-08), (0.02207, 0.4125, -0.00439), (0.02207, -0.4125, -0.00439), (0.02079, 0.4125, -0.00861), (0.02079, -0.4125, -0.00861), (0.01871, 0.4125, -0.0125), (0.01871, -0.4125, -0.0125), (0.01591, 0.4125, -0.01591), (0.01591, -0.4125, -0.01591), (0.0125, 0.4125, -0.01871), (0.0125, -0.4125, -0.01871), (0.00861, 0.4125, -0.02079), (0.00861, -0.4125, -0.02079), (0.004389, 0.4125, -0.02207), (0.004389, -0.4125, -0.02207), (-2.72e-07, 0.4125, -0.0225), (-2.72e-07, -0.4125, -0.0225), (-0.00439, 0.4125, -0.02207), (-0.00439, -0.4125, -0.02207), (-0.008611, 0.4125, -0.02079), (-0.008611, -0.4125, -0.02079), (-0.0125, 0.4125, -0.01871), (-0.0125, -0.4125, -0.01871), (-0.01591, 0.4125, -0.01591), (-0.01591, -0.4125, -0.01591), (-0.01871, 0.4125, -0.0125), (-0.01871, -0.4125, -0.0125), (-0.02079, 0.4125, -0.00861), (-0.02079, -0.4125, -0.00861), (-0.02207, 0.4125, -0.00439), (-0.02207, -0.4125, -0.00439), (-0.0225, 0.4125, -2.582e-08), (-0.0225, -0.4125, -2.851e-08), (-0.02207, 0.4125, 0.00439), (-0.02207, -0.4125, 0.00439), (-0.02079, 0.4125, 0.00861), (-0.02079, -0.4125, 0.00861), (-0.01871, 0.4125, 0.0125), (-0.01871, -0.4125, 0.0125), (-0.01591, 0.4125, 0.01591), (-0.01591, -0.4125, 0.01591), (-0.0125, 0.4125, 0.01871), (-0.0125, -0.4125, 0.01871), (-0.008611, 0.4125, 0.02079), (-0.008611, -0.4125, 0.02079), (-0.00439, 0.4125, 0.02207), (-0.00439, -0.4125, 0.02207)], [], [(0, 1, 3, 2), (2, 3, 5, 4), (4, 5, 7, 6), (6, 7, 9, 8), (8, 9, 11, 10), (10, 11, 13, 12), (12, 13, 15, 14), (14, 15, 17, 16), (16, 17, 19, 18), (18, 19, 21, 20), (20, 21, 23, 22), (22, 23, 25, 24), (24, 25, 27, 26), (26, 27, 29, 28), (28, 29, 31, 30), (30, 31, 33, 32), (32, 33, 35, 34), (34, 35, 37, 36), (36, 37, 39, 38), (38, 39, 41, 40), (40, 41, 43, 42), (42, 43, 45, 44), (44, 45, 47, 46), (46, 47, 49, 48), (48, 49, 51, 50), (50, 51, 53, 52), (52, 53, 55, 54), (54, 55, 57, 56), (56, 57, 59, 58), (58, 59, 61, 60), (3, 1, 63, 61, 59, 57, 55, 53, 51, 49, 47, 45, 43, 41, 39, 37, 35, 33, 31, 29, 27, 25, 23, 21, 19, 17, 15, 13, 11, 9, 7, 5), (60, 61, 63, 62), (62, 63, 1, 0), (0, 2, 4, 6, 8, 10, 12, 14, 16, 18, 20, 22, 24, 26, 28, 30, 32, 34, 36, 38, 40, 42, 44, 46, 48, 50, 52, 54, 56, 58, 60, 62)])
_uv = me_cylinder_001.uv_layers.new(name='UVMap')
_uv.uv.foreach_set('vector', [1.0, 0.5, 1.0, 1.0, 0.9688, 1.0, 0.9688, 0.5, 0.9688, 0.5, 0.9688, 1.0, 0.9375, 1.0, 0.9375, 0.5, 0.9375, 0.5, 0.9375, 1.0, 0.9062, 1.0, 0.9062, 0.5, 0.9062, 0.5, 0.9062, 1.0, 0.875, 1.0, 0.875, 0.5, 0.875, 0.5, 0.875, 1.0, 0.8438, 1.0, 0.8438, 0.5, 0.8438, 0.5, 0.8438, 1.0, 0.8125, 1.0, 0.8125, 0.5, 0.8125, 0.5, 0.8125, 1.0, 0.7812, 1.0, 0.7812, 0.5, 0.7812, 0.5, 0.7812, 1.0, 0.75, 1.0, 0.75, 0.5, 0.75, 0.5, 0.75, 1.0, 0.7188, 1.0, 0.7188, 0.5, 0.7188, 0.5, 0.7188, 1.0, 0.6875, 1.0, 0.6875, 0.5, 0.6875, 0.5, 0.6875, 1.0, 0.6562, 1.0, 0.6562, 0.5, 0.6562, 0.5, 0.6562, 1.0, 0.625, 1.0, 0.625, 0.5, 0.625, 0.5, 0.625, 1.0, 0.5938, 1.0, 0.5938, 0.5, 0.5938, 0.5, 0.5938, 1.0, 0.5625, 1.0, 0.5625, 0.5, 0.5625, 0.5, 0.5625, 1.0, 0.5312, 1.0, 0.5312, 0.5, 0.5312, 0.5, 0.5312, 1.0, 0.5, 1.0, 0.5, 0.5, 0.5, 0.5, 0.5, 1.0, 0.4688, 1.0, 0.4688, 0.5, 0.4688, 0.5, 0.4688, 1.0, 0.4375, 1.0, 0.4375, 0.5, 0.4375, 0.5, 0.4375, 1.0, 0.4062, 1.0, 0.4062, 0.5, 0.4062, 0.5, 0.4062, 1.0, 0.375, 1.0, 0.375, 0.5, 0.375, 0.5, 0.375, 1.0, 0.3438, 1.0, 0.3438, 0.5, 0.3438, 0.5, 0.3438, 1.0, 0.3125, 1.0, 0.3125, 0.5, 0.3125, 0.5, 0.3125, 1.0, 0.2812, 1.0, 0.2812, 0.5, 0.2812, 0.5, 0.2812, 1.0, 0.25, 1.0, 0.25, 0.5, 0.25, 0.5, 0.25, 1.0, 0.2188, 1.0, 0.2188, 0.5, 0.2188, 0.5, 0.2188, 1.0, 0.1875, 1.0, 0.1875, 0.5, 0.1875, 0.5, 0.1875, 1.0, 0.1562, 1.0, 0.1562, 0.5, 0.1562, 0.5, 0.1562, 1.0, 0.125, 1.0, 0.125, 0.5, 0.125, 0.5, 0.125, 1.0, 0.09375, 1.0, 0.09375, 0.5, 0.09375, 0.5, 0.09375, 1.0, 0.0625, 1.0, 0.0625, 0.5, 0.2968, 0.4854, 0.25, 0.49, 0.2032, 0.4854, 0.1582, 0.4717, 0.1167, 0.4496, 0.08029, 0.4197, 0.05045, 0.3833, 0.02827, 0.3418, 0.01461, 0.2968, 0.01, 0.25, 0.01461, 0.2032, 0.02827, 0.1582, 0.05045, 0.1167, 0.08029, 0.08029, 0.1167, 0.05045, 0.1582, 0.02827, 0.2032, 0.01461, 0.25, 0.01, 0.2968, 0.01461, 0.3418, 0.02827, 0.3833, 0.05045, 0.4197, 0.08029, 0.4496, 0.1167, 0.4717, 0.1582, 0.4854, 0.2032, 0.49, 0.25, 0.4854, 0.2968, 0.4717, 0.3418, 0.4496, 0.3833, 0.4197, 0.4197, 0.3833, 0.4496, 0.3418, 0.4717, 0.0625, 0.5, 0.0625, 1.0, 0.03125, 1.0, 0.03125, 0.5, 0.03125, 0.5, 0.03125, 1.0, 0.0, 1.0, 0.0, 0.5, 0.75, 0.49, 0.7968, 0.4854, 0.8418, 0.4717, 0.8833, 0.4496, 0.9197, 0.4197, 0.9496, 0.3833, 0.9717, 0.3418, 0.9854, 0.2968, 0.99, 0.25, 0.9854, 0.2032, 0.9717, 0.1582, 0.9496, 0.1167, 0.9197, 0.08029, 0.8833, 0.05045, 0.8418, 0.02827, 0.7968, 0.01461, 0.75, 0.01, 0.7032, 0.01461, 0.6582, 0.02827, 0.6167, 0.05045, 0.5803, 0.08029, 0.5504, 0.1167, 0.5283, 0.1582, 0.5146, 0.2032, 0.51, 0.25, 0.5146, 0.2968, 0.5283, 0.3418, 0.5504, 0.3833, 0.5803, 0.4197, 0.6167, 0.4496, 0.6582, 0.4717, 0.7032, 0.4854])
me_cylinder_001.materials.append(mat_main)
me_cylinder_001.use_remesh_fix_poles = True
me_cylinder_001.use_remesh_preserve_attributes = False
me_cylinder_001.use_mirror_vertex_groups = False
me_cylinder_001.update()
me_cube_004 = bpy.data.meshes.new('Cube.004')
me_cube_004.from_pydata([(-0.4042, -0.5672, -0.00625), (-0.4042, -0.5672, 0.00625), (-0.4642, 0.07514, -0.0125), (-0.4642, 0.07514, 0.0125), (0.1359, -0.5672, -0.00625), (0.1359, -0.5672, 0.00625), (0.2859, 0.0256, -0.0125), (0.2859, 0.0256, 0.0125), (0.003901, 0.04103, -0.03991), (0.003901, 0.04103, 0.03991), (0.0008847, -0.5672, -0.01996), (0.0008847, -0.5672, 0.01996)], [], [(0, 1, 3, 2), (8, 9, 7, 6), (6, 7, 5, 4), (10, 11, 1, 0), (8, 6, 4, 10), (9, 3, 1, 11), (7, 9, 11, 5), (2, 8, 10, 0), (4, 5, 11, 10), (2, 3, 9, 8)])
me_cube_004.polygons.foreach_set('use_smooth', [True] * 10)
_uv = me_cube_004.uv_layers.new(name='UVMap')
_uv.uv.foreach_set('vector', [0.375, 0.0, 0.625, 0.0, 0.625, 0.25, 0.375, 0.25, 0.375, 0.4375, 0.625, 0.4375, 0.625, 0.5, 0.375, 0.5, 0.375, 0.5, 0.625, 0.5, 0.625, 0.75, 0.375, 0.75, 0.375, 0.8125, 0.625, 0.8125, 0.625, 1.0, 0.375, 1.0, 0.3125, 0.5, 0.375, 0.5, 0.375, 0.75, 0.3125, 0.75, 0.6875, 0.5, 0.875, 0.5, 0.875, 0.75, 0.6875, 0.75, 0.625, 0.5, 0.6875, 0.5, 0.6875, 0.75, 0.625, 0.75, 0.125, 0.5, 0.3125, 0.5, 0.3125, 0.75, 0.125, 0.75, 0.375, 0.75, 0.625, 0.75, 0.625, 0.8125, 0.375, 0.8125, 0.375, 0.25, 0.625, 0.25, 0.625, 0.4375, 0.375, 0.4375])
me_cube_004.materials.append(mat_main)
me_cube_004.use_remesh_fix_poles = True
me_cube_004.use_remesh_preserve_attributes = False
me_cube_004.use_mirror_vertex_groups = False
me_cube_004.update()
me_cube_005 = bpy.data.meshes.new('Cube.005')
me_cube_005.from_pydata([(-1.218, -1.0, -0.001274), (-1.218, -1.0, 0.01873), (-1.438, 0.2, -0.04), (-1.438, 0.2, 0.04), (-0.1045, -1.0, -0.001274), (-0.1045, -1.0, 0.01873), (1.068, 0.2, -0.02), (1.068, 0.2, 0.02), (0.3159, 0.2, -0.04), (0.3159, 0.2, 0.09), (-0.4385, -1.0, -0.001274), (-0.4385, -1.0, 0.04373)], [], [(0, 1, 3, 2), (8, 9, 7, 6), (6, 7, 5, 4), (10, 11, 1, 0), (8, 6, 4, 10), (9, 3, 1, 11), (7, 9, 11, 5), (2, 8, 10, 0), (4, 5, 11, 10), (2, 3, 9, 8)])
me_cube_005.polygons.foreach_set('use_smooth', [True] * 10)
_uv = me_cube_005.uv_layers.new(name='UVMap')
_uv.uv.foreach_set('vector', [0.375, 0.0, 0.625, 0.0, 0.625, 0.25, 0.375, 0.25, 0.375, 0.425, 0.625, 0.425, 0.625, 0.5, 0.375, 0.5, 0.375, 0.5, 0.625, 0.5, 0.625, 0.75, 0.375, 0.75, 0.375, 0.825, 0.625, 0.825, 0.625, 1.0, 0.375, 1.0, 0.3, 0.5, 0.375, 0.5, 0.375, 0.75, 0.3, 0.75, 0.7, 0.5, 0.875, 0.5, 0.875, 0.75, 0.7, 0.75, 0.625, 0.5, 0.7, 0.5, 0.7, 0.75, 0.625, 0.75, 0.125, 0.5, 0.3, 0.5, 0.3, 0.75, 0.125, 0.75, 0.375, 0.75, 0.625, 0.75, 0.625, 0.825, 0.375, 0.825, 0.375, 0.25, 0.625, 0.25, 0.625, 0.425, 0.375, 0.425])
me_cube_005.materials.append(mat_main)
me_cube_005.use_remesh_fix_poles = True
me_cube_005.use_remesh_preserve_attributes = False
me_cube_005.use_mirror_vertex_groups = False
me_cube_005.update()
me_cube_006 = bpy.data.meshes.new('Cube.006')
me_cube_006.from_pydata([(4.237, -0.025, 0.3296), (4.259, -0.017, 0.3568), (4.237, 0.025, 0.3296), (4.259, 0.017, 0.3568), (4.387, -0.025, 0.3296), (4.366, -0.017, 0.3568), (4.387, 0.025, 0.3296), (4.366, 0.017, 0.3568)], [], [(0, 1, 3, 2), (2, 3, 7, 6), (6, 7, 5, 4), (4, 5, 1, 0), (2, 6, 4, 0), (7, 3, 1, 5)])
_uv = me_cube_006.uv_layers.new(name='UVMap')
_uv.uv.foreach_set('vector', [0.375, 0.0, 0.625, 0.0, 0.625, 0.25, 0.375, 0.25, 0.375, 0.25, 0.625, 0.25, 0.625, 0.5, 0.375, 0.5, 0.375, 0.5, 0.625, 0.5, 0.625, 0.75, 0.375, 0.75, 0.375, 0.75, 0.625, 0.75, 0.625, 1.0, 0.375, 1.0, 0.125, 0.5, 0.375, 0.5, 0.375, 0.75, 0.125, 0.75, 0.625, 0.5, 0.875, 0.5, 0.875, 0.75, 0.625, 0.75])
me_cube_006.materials.append(mat_main_stripe)
me_cube_006.use_remesh_fix_poles = True
me_cube_006.use_remesh_preserve_attributes = False
me_cube_006.use_mirror_vertex_groups = False
me_cube_006.update()

# ---- objects
ob_camera = bpy.data.objects.new('Camera', cam_camera)
ob_empty = bpy.data.objects.new('Empty', None)
ob_cylinder = bpy.data.objects.new('Cylinder', me_cylinder)
ob_empty_001 = bpy.data.objects.new('Empty.001', None)
ob_cube = bpy.data.objects.new('Cube', me_cube_001)
ob_cube_001 = bpy.data.objects.new('Cube.001', me_cube_002)
ob_boolean = bpy.data.objects.new('Boolean', me_cube_003)
ob_cylinder_001 = bpy.data.objects.new('Cylinder.001', me_cylinder_001)
ob_cube_002 = bpy.data.objects.new('Cube.002', me_cube_004)
ob_cube_003 = bpy.data.objects.new('Cube.003', me_cube_005)
ob_cube_004 = bpy.data.objects.new('Cube.004', me_cube_006)
ob_empty_002 = bpy.data.objects.new('Empty.002', None)
ob_lighting = bpy.data.objects.new('Lighting', None)

# ---- transforms, parenting, visibility, modifiers, constraints
ob_camera.location = (0.0, 0.0, 10.0)
ob_camera.lock_rotations_4d = False
ob_camera.empty_display_type = 'ARROWS'
ob_camera.color = (0.0, 0.0, 0.0, 0.0)
ob_camera.display_type = 'WIRE'
ob_camera.lineart.crease_threshold = 0.0
ob_empty.location = (0.01634, -0.01064, -1.008)
ob_empty.rotation_euler = (0.0, -0.0, -3.142)
ob_empty.scale = (2.011, 2.011, 2.011)
ob_empty.empty_display_type = 'IMAGE'
ob_empty.empty_display_size = 5.0
ob_empty.lineart.crease_threshold = 0.0
ob_cylinder.location = (0.0, 0.0, 0.0)
ob_cylinder.rotation_euler = (0.0, 1.571, 0.0)
ob_cylinder.lineart.crease_threshold = 0.0
_m = ob_cylinder.modifiers.new('Boolean', 'BOOLEAN')
_m.object = ob_boolean
_m.solver = 'FAST'
_m = ob_cylinder.modifiers.new('Auto Smooth', 'NODES')
_m.node_group = ng_auto_smooth
_gi = [s.identifier for s in ng_auto_smooth.interface.items_tree if s.item_type == 'SOCKET' and s.in_out == 'INPUT']
_m[_gi[1]] = 0.5236  # Angle
ob_empty_001.location = (0.01634, 1.731, 0.0)
ob_empty_001.rotation_euler = (-1.571, -3.258e-07, -3.142)
ob_empty_001.scale = (2.011, 2.011, 2.011)
ob_empty_001.empty_display_type = 'IMAGE'
ob_empty_001.empty_display_size = 5.0
ob_empty_001.lineart.crease_threshold = 0.0
ob_cube.location = (-3.515, 4.164e-07, 0.4325)
ob_cube.lineart.crease_threshold = 0.0
ob_cube_001.location = (-3.878, 3.874e-07, 0.5264)
ob_cube_001.lineart.crease_threshold = 0.0
ob_boolean.location = (-4.257, 0.0, 2.891e-07)
ob_boolean.hide_render = True
ob_boolean.display_type = 'WIRE'
ob_boolean.lineart.crease_threshold = 0.0
ob_cylinder_001.location = (-4.257, 0.0, 2.891e-07)
ob_cylinder_001.lineart.crease_threshold = 0.0
ob_cube_002.location = (-4.257, -0.4083, 2.441e-07)
ob_cube_002.lineart.crease_threshold = 0.0
_m = ob_cube_002.modifiers.new('Mirror', 'MIRROR')
_m.use_axis = (False, True, False)
_m.mirror_object = ob_cylinder_001
_m = ob_cube_002.modifiers.new('Auto Smooth', 'NODES')
_m.node_group = ng_auto_smooth
_gi = [s.identifier for s in ng_auto_smooth.interface.items_tree if s.item_type == 'SOCKET' and s.in_out == 'INPUT']
_m[_gi[1]] = 0.5236  # Angle
ob_cube_003.location = (-1.199, -0.4681, -0.07341)
ob_cube_003.lineart.crease_threshold = 0.0
_m = ob_cube_003.modifiers.new('Mirror', 'MIRROR')
_m.use_axis = (False, True, False)
_m.mirror_object = ob_cylinder
_m = ob_cube_003.modifiers.new('Auto Smooth', 'NODES')
_m.node_group = ng_auto_smooth
_gi = [s.identifier for s in ng_auto_smooth.interface.items_tree if s.item_type == 'SOCKET' and s.in_out == 'INPUT']
_m[_gi[1]] = 0.5236  # Angle
ob_cube_004.location = (0.0, 0.0, 0.0)
ob_cube_004.lineart.crease_threshold = 0.0
_m = ob_cube_004.modifiers.new('Array', 'ARRAY')
_m.count = 10
_m.constant_offset_displace = (0.0, 0.0, 0.0)
_m.use_relative_offset = False
_m.use_object_offset = True
_m.offset_object = ob_empty_002
ob_empty_002.location = (0.0, 0.0, 0.0)
ob_empty_002.rotation_euler = (0.6283, 0.0, 0.0)
ob_empty_002.lineart.crease_threshold = 0.0
ob_lighting.location = (0.0, 0.0, 0.0)

# ---- collection membership
col_collection.objects.link(ob_camera)
col_collection.objects.link(ob_empty)
col_collection.objects.link(ob_cylinder)
col_collection.objects.link(ob_empty_001)
col_collection.objects.link(ob_cube)
col_collection.objects.link(ob_cube_001)
col_collection.objects.link(ob_boolean)
col_collection.objects.link(ob_cylinder_001)
col_collection.objects.link(ob_cube_002)
col_collection.objects.link(ob_cube_003)
col_collection.objects.link(ob_cube_004)
col_collection.objects.link(ob_empty_002)
col_collection.objects.link(ob_lighting)

# ---- scene / render settings (as saved in the file)
scene.camera = ob_camera
scene.frame_start = 1; scene.frame_end = 250; scene.frame_set(1)
scene.render.engine = 'CYCLES'
scene.render.resolution_x = 128
scene.render.resolution_y = 38
scene.render.film_transparent = True
scene.cycles.samples = 128
scene.cycles.sampling_pattern = 'TABULATED_SOBOL'
scene.cycles.use_adaptive_sampling = False
scene.cycles.use_light_tree = False
scene.view_settings.view_transform = 'Filmic'
bpy.context.view_layer.update()

# ---- added for rendering (the .blend has no usable light): sun
light_auto_sun = bpy.data.lights.new('AutoSun', 'SUN')
light_auto_sun.energy = 3.0
light_auto_sun.angle = 0.0523599
ob_auto_sun = bpy.data.objects.new('AutoSun', light_auto_sun)
scene.collection.objects.link(ob_auto_sun)
ob_auto_sun.rotation_euler = (0.872665, 0.174533, 0.523599)
bpy.context.view_layer.update()

